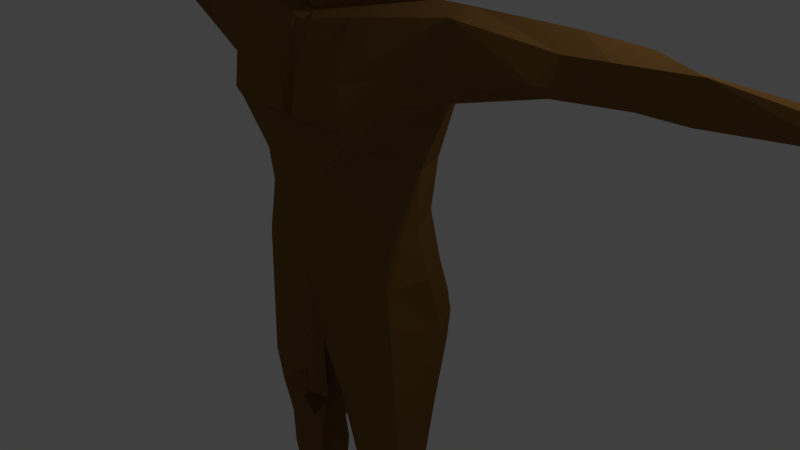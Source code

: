 # Source: Human.blend  (saved by Blender 2.78.0; exported with 4.5.12 LTS)
import bpy
from mathutils import Matrix  # noqa: F401  (used for matrix-valued properties, if any)

bpy.ops.wm.read_factory_settings(use_empty=True)
scene = bpy.context.scene
scene.name = 'Scene'

# ---- collections
col_collection_1 = bpy.data.collections.new('Collection 1'); scene.collection.children.link(col_collection_1)

# ---- materials (node trees are filled in below, after node groups)
mat_skin = bpy.data.materials.new('Skin')
mat_skin.alpha_threshold = 0.0
mat_skin.use_transparent_shadow = False
mat_skin.diffuse_color = (0.2212, 0.1097, 0.0311, 1.0)
mat_skin.roughness = 0.5
mat_skin.specular_intensity = 0.0
mat_skin.line_color = (0.0, 0.0, 0.0, 1.0)
mat_lips = bpy.data.materials.new('Lips')
mat_lips.alpha_threshold = 0.0
mat_lips.use_transparent_shadow = False
mat_lips.diffuse_color = (0.1329, 0.05909, 0.02231, 1.0)
mat_lips.roughness = 0.5
mat_lips.specular_intensity = 0.0
mat_eyes = bpy.data.materials.new('Eyes')
mat_eyes.alpha_threshold = 0.0
mat_eyes.use_transparent_shadow = False
mat_eyes.diffuse_color = (0.03555, 0.01292, 0.0, 1.0)
mat_eyes.roughness = 0.5
mat_eyes.specular_intensity = 1.0
mat_white = bpy.data.materials.new('White')
mat_white.alpha_threshold = 0.0
mat_white.use_transparent_shadow = False
mat_white.roughness = 0.5
mat_black = bpy.data.materials.new('Black')
mat_black.alpha_threshold = 0.0
mat_black.use_transparent_shadow = False
mat_black.diffuse_color = (0.0, 0.0, 0.0, 1.0)
mat_black.roughness = 0.5
mat_hair = bpy.data.materials.new('Hair')
mat_hair.alpha_threshold = 0.0
mat_hair.use_transparent_shadow = False
mat_hair.diffuse_color = (0.03035, 0.009214, 0.0, 1.0)
mat_hair.roughness = 0.5
mat_hair.specular_intensity = 0.0

# ---- material node trees

# ---- world
world_world = bpy.data.worlds.new('World'); scene.world = world_world
world_world.color = (0.05088, 0.05088, 0.05088)
world_world.use_sun_shadow = False
world_world.sun_shadow_jitter_overblur = 0.0
world_world.cycles.sampling_method = 'MANUAL'

# ---- cameras
cam_camera = bpy.data.cameras.new('Camera')
cam_camera.clip_end = 100.0
cam_camera.lens = 35.0
cam_camera.sensor_width = 32.0
cam_camera.sensor_height = 18.0
cam_camera.ortho_scale = 7.314
cam_camera.dof.focus_distance = 0.0
cam_camera.dof.aperture_fstop = 128.0

# ---- lights
light_lamp = bpy.data.lights.new('Lamp', 'POINT')
light_lamp.transmission_factor = 0.0
light_lamp.cutoff_distance = 30.0
light_lamp.energy = 100.0
light_lamp.shadow_buffer_clip_start = 1.001
light_lamp.shadow_soft_size = 0.1
light_lamp.shadow_maximum_resolution = 0.006
light_lamp.use_absolute_resolution = True

# ---- meshes
me_cube = bpy.data.meshes.new('Cube')
me_cube.from_pydata([(0.7542, 0.01758, 4.616), (0.2859, -0.933, 3.994), (0.7338, 0.4024, 5.182), (0.648, -0.5673, 5.383), (0.603, -0.07924, 4.176), (0.0, 0.7221, 4.511), (0.7569, 0.3109, 4.754), (0.0, -0.9946, 3.98), (0.476, -0.6543, 4.659), (0.7779, 0.0003369, 5.311), (0.0, 0.8845, 4.926), (0.0, -0.8592, 5.495), (0.0, 0.8308, 4.747), (0.0, -0.9513, 4.548), (0.8466, -0.09522, 4.63), (0.0, -0.3638, 5.83), (0.383, 0.7392, 4.98), (0.4697, 0.6778, 4.763), (0.0, 0.3801, 5.712), (0.0, -0.9309, 5.087), (0.6798, -0.5772, 4.954), (0.4852, -0.7486, 5.205), (0.2435, -0.8228, 4.55), (0.1663, -0.913, 4.655), (0.2195, -0.8779, 4.634), (0.0, -0.975, 5.001), (0.0, -1.127, 4.544), (0.2213, -0.9228, 4.558), (0.1924, -0.9507, 4.63), (0.1206, -1.063, 4.652), (0.1139, -1.064, 4.549), (0.0, 0.2461, 4.057), (0.0, -0.7214, 4.053), (0.06659, -0.9011, 4.992), (0.2171, -0.8964, 5.089), (0.4563, -0.7663, 5.081), (0.557, -0.6712, 4.956), (0.4773, -0.7379, 4.843), (0.1986, -0.8955, 4.778), (0.1351, -0.8038, 4.882), (0.2315, -0.7607, 5.048), (0.3804, -0.693, 5.07), (0.454, -0.7161, 5.066), (0.2372, -0.7606, 4.889), (0.4196, -0.5252, 3.997), (0.2942, -0.6732, 4.974), (0.03706, -0.988, 4.426), (0.3756, -0.7221, 4.889), (0.2956, -0.8534, 5.105), (0.4458, -0.7729, 5.474), (0.0, 0.7044, 5.453), (0.4851, -0.09563, 5.717), (0.3404, 0.5268, 5.532), (0.0, -0.693, 5.748), (0.4912, 0.2596, 5.633), (0.3891, -0.5692, 5.679), (0.0, -0.9575, 4.154), (0.4751, -0.663, 4.369), (0.2412, -0.911, 4.224), (0.2509, -0.8471, 4.387), (0.5416, -0.4497, 4.085), (0.0, -0.9308, 3.964), (0.1642, -0.8946, 3.975), (0.0, -0.9854, 4.404), (0.0, -0.9459, 4.37), (0.0, -1.005, 4.32), (0.0, -1.005, 4.063), (0.1301, -0.9406, 4.419), (0.1589, -0.9596, 4.337), (0.2771, -0.9342, 4.083), (0.4778, 0.3776, 4.312), (0.0, 0.4349, 4.203), (0.0, 0.1279, 5.836), (0.1466, -0.9412, 5.172), (0.3697, -0.6172, 4.025), (0.4403, -0.06808, 4.048), (0.0954, -0.9098, 4.367), (0.3027, 0.1681, 3.483), (0.2727, -0.6496, 3.432), (0.0, -0.724, 3.248), (0.5505, -0.3186, 3.603), (0.0, 0.3257, 3.31), (0.2881, -0.9381, 5.202), (0.2747, -0.9249, 5.316), (0.264, -0.8525, 5.187), (0.2506, -0.8393, 5.3), (0.6184, -0.6467, 5.126), (0.6236, -0.6422, 5.214), (0.5918, -0.6052, 5.123), (0.5969, -0.6007, 5.212), (0.05953, -0.8397, 5.117), (0.09033, -0.95, 5.137), (0.1082, -0.9331, 5.283), (0.07741, -0.8228, 5.263), (0.7754, -0.09445, 4.593), (0.7709, 0.07537, 4.66), (0.7869, 0.1344, 4.747), (0.7469, -0.1345, 4.718), (0.7976, 0.01356, 5.095), (0.7304, -0.0813, 4.983), (0.7739, 0.1243, 5.031), (0.8445, -0.04174, 4.541), (0.8091, -0.0214, 4.74), (0.7857, -0.2027, 4.561), (0.8784, 0.04613, 4.611), (0.8902, 0.1133, 4.736), (0.7839, -0.1958, 4.708), (0.8525, 0.02251, 5.117), (0.7866, -0.1367, 5.028), (0.8885, 0.1957, 5.041), (0.8597, 0.01801, 5.058), (0.8139, -0.1515, 4.697), (0.8878, 0.0537, 4.734), (0.9011, 0.1342, 4.973), (0.8131, -0.09196, 5.003), (0.3331, -0.8657, 4.083), (0.4032, -0.7114, 4.047), (0.0, -0.8625, 3.149), (0.6113, 0.4839, 2.501), (0.0, 0.3753, 2.31), (1.747, -0.4885, 3.408), (1.445, 0.1424, 2.72), (1.484, -0.2175, 2.472), (1.292, -0.2007, 0.2442), (1.244, -0.6759, -1.733), (0.0, -1.008, 0.1282), (1.117, -0.7112, 0.1951), (1.019, 0.253, 0.2406), (0.0, 0.3947, 0.04273), (1.317, -0.1573, 3.467), (1.409, 0.1326, 3.23), (1.409, -0.8138, 2.517), (0.0, -1.058, 2.095), (1.008, -1.052, 2.115), (0.6192, -0.9047, 0.1585), (0.4858, -1.092, 1.627), (0.6292, -0.927, 1.001), (0.6631, -0.9387, 0.6039), (0.0, -1.078, 0.6106), (0.0, -1.072, 1.022), (0.0, -1.089, 1.646), (1.17, -0.2623, 1.586), (0.9891, 0.2196, 1.573), (1.054, -0.6346, 1.938), (1.164, -0.2774, 0.8498), (0.927, 0.1756, 0.9049), (1.036, -0.6628, 0.9104), (0.6124, -0.7382, 3.261), (0.1363, -0.8753, 3.185), (0.0768, -1.153, 2.169), (1.447, -0.7609, 2.792), (0.142, -1.121, 2.642), (0.7494, -1.086, 2.658), (0.0, -1.033, 2.633), (1.009, -1.132, 2.247), (0.0, 0.2613, 1.065), (0.0, 0.2631, 1.571), (0.4123, 0.384, 3.342), (1.837, -0.5077, 3.412), (2.549, 0.12, 2.97), (3.0, -0.06959, 2.839), (1.834, -0.1774, 3.479), (2.027, 0.05496, 3.328), (2.964, -0.4502, 2.888), (2.408, -0.7181, 3.096), (3.139, -0.5548, 3.343), (3.112, 0.09285, 3.046), (3.123, -0.2298, 3.493), (3.074, 0.1066, 3.354), (3.012, -0.747, 3.082), (3.636, -0.5495, 3.377), (3.857, -0.002972, 3.109), (3.886, -0.1345, 2.963), (3.841, -0.2414, 3.464), (3.823, -0.02144, 3.304), (3.845, -0.4602, 2.986), (3.64, -0.5841, 3.108), (4.45, -0.5057, 3.422), (4.127, -0.04414, 3.112), (4.123, -0.0563, 3.303), (4.367, -0.4788, 2.997), (4.454, -0.5695, 3.17), (5.579, -0.6593, 3.12), (5.562, -0.3829, 3.332), (5.548, -0.1016, 3.144), (1.778, -0.1851, 3.482), (1.681, 0.09835, 3.313), (5.58, -0.4755, 3.054), (5.917, -0.7503, 3.096), (5.915, -0.7271, 3.302), (5.833, -0.34, 3.147), (6.135, -0.04602, 3.161), (6.813, -0.6871, 3.058), (6.857, -0.6798, 3.141), (6.889, -0.5154, 3.039), (6.696, -0.0822, 3.067), (5.754, -0.8894, 3.137), (6.873, -0.3292, 3.134), (6.22, -0.07218, 3.319), (6.718, -0.06905, 3.161), (6.751, -0.181, 3.163), (6.865, -0.2233, 3.131), (5.564, -0.6031, 3.328), (6.229, -0.1845, 3.408), (5.772, -0.8993, 3.253), (5.851, -0.7782, 3.118), (5.886, -0.768, 3.251), (6.941, -0.3775, 3.135), (6.218, -0.3441, 3.405), (6.949, -0.5011, 3.137), (6.873, -0.5571, 3.138), (5.574, -0.1064, 3.323), (6.206, -0.5243, 3.402), (6.825, -0.2388, 3.032), (6.719, -0.1937, 3.066), (6.824, -0.3392, 3.031), (6.887, -0.3889, 3.039), (6.59, -0.5353, 3.26), (6.159, -0.5144, 3.203), (6.813, -0.5547, 3.054), (6.146, -0.36, 3.213), (6.132, -0.1939, 3.225), (5.752, -0.2657, 3.387), (5.76, -0.5214, 3.367), (6.193, -0.6627, 3.289), (6.179, -0.6935, 3.118), (5.863, -0.04643, 3.176), (6.375, -0.04926, 3.111), (6.539, -0.06463, 3.261), (6.56, -0.1712, 3.266), (6.392, -0.1732, 3.108), (6.584, -0.2, 3.262), (6.582, -0.3287, 3.261), (6.426, -0.3412, 3.143), (6.419, -0.2114, 3.149), (6.459, -0.5, 3.148), (6.608, -0.3634, 3.256), (6.606, -0.4987, 3.255), (6.452, -0.3754, 3.153), (6.582, -0.6642, 3.252), (6.444, -0.5285, 3.14), (6.448, -0.6784, 3.147), (5.876, -0.08584, 3.301), (5.435, -0.4828, 3.304), (5.455, -0.2375, 3.288), (5.43, -0.481, 3.108), (5.415, -0.2572, 3.114), (6.087, -1.013, 3.138), (6.149, -0.9311, 3.138), (6.184, -0.939, 3.202), (6.105, -1.016, 3.216), (5.432, -0.5715, 3.188), (0.6557, -0.9536, -0.4732), (1.289, 0.02394, -0.5475), (0.1867, 0.07773, -1.552), (0.0, -0.8972, -1.264), (1.027, 0.3894, -0.2121), (0.0, 0.4406, -0.2497), (0.7494, -0.9343, -1.869), (1.285, -0.06557, -1.578), (0.0, 0.3861, -0.8098), (1.037, 0.3923, -0.9784), (0.2999, 0.43, -1.031), (0.1578, -0.6356, -1.866), (1.162, -0.5282, -2.739), (0.7775, -0.7437, -2.769), (1.139, -0.118, -2.791), (0.4493, -0.1153, -2.803), (0.3869, -0.5933, -2.766), (1.213, -0.4828, -3.041), (0.7908, -0.7688, -3.072), (1.197, -0.1023, -3.085), (0.3944, -0.1071, -3.149), (0.4007, -0.5954, -3.05), (1.138, -0.4333, -3.878), (0.7832, -0.6338, -4.035), (1.163, -0.1233, -3.636), (0.4431, -0.1309, -3.706), (0.5051, -0.5014, -3.895), (0.9862, -0.409, -4.714), (0.7654, -0.5464, -4.731), (1.063, -0.05607, -4.693), (0.6576, -0.1206, -4.713), (0.6369, -0.415, -4.742), (1.167, -0.6093, -5.119), (0.791, -0.7312, -5.213), (1.082, 0.02254, -5.109), (0.5994, -0.09437, -5.113), (0.5717, -0.5993, -5.136), (1.212, -1.401, -4.977), (0.7587, -1.566, -4.996), (0.5535, -1.508, -4.994), (1.249, -1.409, -5.13), (0.7736, -1.574, -5.149), (0.5901, -1.515, -5.147), (0.2415, 0.4763, -0.1757), (0.8501, 0.1119, -5.123), (0.7995, -0.01085, -2.874), (0.8062, 0.05843, -3.137), (0.8158, 0.03997, -3.55), (0.8412, 0.02124, -4.725), (0.7781, 0.1938, -1.599), (0.6976, 0.4662, -1.103), (0.6323, 0.4945, -0.06437), (0.5939, 0.3832, 0.2528), (0.1421, -0.8941, -0.8303), (0.0, -1.019, -0.7494), (0.0, -1.007, -2.031), (0.1899, -0.8884, -1.774), (0.0, -1.149, -1.661), (0.1612, 0.4547, 2.36), (0.1728, 0.3079, 1.572), (0.09842, 0.3935, 0.1927), (0.1693, 0.3263, 1.036), (0.0, 0.4122, -0.542), (0.2192, 0.507, -0.5362), (0.6615, 0.5408, -0.5298), (1.067, 0.4163, -0.5301), (0.0, -0.8296, -1.741), (0.1671, -0.9014, -1.726), (0.0, -1.087, -1.594)], [(58, 68), (14, 101), (14, 104), (104, 112)], [(97, 94, 103, 106), (2, 6, 17, 16), (6, 95, 0, 70, 17), (1, 115, 69), (8, 36, 37, 38, 33, 23, 24, 22), (4, 94, 97, 8, 57, 60), (95, 96, 105, 104), (6, 2, 9, 98, 100, 96), (9, 51, 55, 3), (2, 16, 52, 54), (4, 70, 0), (4, 60, 44, 75), (16, 17, 12, 10), (16, 10, 50, 52), (18, 72, 54), (19, 73, 21, 49, 11), (22, 24, 28, 27), (27, 28, 29, 30), (26, 13, 22, 27, 30), (25, 29, 23, 33, 19), (23, 29, 28), (28, 24, 23), (81, 77, 157), (26, 30, 29, 25), (33, 34, 73, 19), (20, 36, 8), (36, 42, 37), (37, 42, 47, 43, 39, 38), (38, 39, 33), (33, 39, 40, 34), (34, 40, 48), (35, 41, 42, 36), (42, 41, 47), (43, 45, 40), (21, 35, 36, 20), (48, 41, 35), (41, 48, 40), (49, 21, 20, 3), (54, 52, 18), (52, 50, 18), (54, 51, 9, 2), (53, 55, 15), (15, 55, 51), (3, 55, 49), (49, 55, 53, 11), (58, 57, 59), (58, 56, 66, 69), (59, 13, 46, 67), (60, 57, 115, 116), (61, 62, 1, 7), (1, 62, 74, 60, 116), (59, 57, 22, 13), (59, 67, 76), (64, 65, 68, 76), (59, 68, 65, 56, 58), (45, 41, 40), (22, 57, 8), (69, 66, 7, 1), (17, 70, 5, 12), (70, 71, 5), (71, 4, 75, 31), (44, 78, 80), (54, 72, 51), (51, 72, 15), (45, 43, 47), (70, 4, 71), (40, 39, 43), (44, 32, 79, 78), (47, 41, 45), (73, 34, 48, 35, 21), (46, 13, 63), (32, 44, 74, 62, 61), (74, 44, 60), (75, 44, 80, 77), (76, 67, 46, 63, 64), (76, 68, 59), (80, 78, 129), (77, 80, 129), (31, 75, 77, 81), (83, 85, 93, 92), (84, 85, 89, 88), (88, 89, 87, 86), (86, 87, 83, 82), (84, 88, 86, 82), (89, 85, 83, 87), (91, 92, 93, 90), (84, 82, 91, 90), (85, 84, 90, 93), (82, 83, 92, 91), (94, 4, 0), (96, 95, 6), (97, 99, 98, 9, 3, 20, 8), (99, 97, 106, 108), (100, 98, 107, 109), (102, 110, 114, 111), (101, 104, 105, 112, 14, 103), (105, 109, 107, 110, 113, 112), (106, 103, 14, 111), (96, 100, 109, 105), (98, 99, 108, 107), (94, 0, 101, 103), (0, 95, 104, 101), (112, 113, 110, 102), (111, 14, 102), (111, 114, 110, 107, 108, 106), (14, 112, 102), (69, 115, 57, 58), (116, 115, 1), (81, 157, 118, 310, 119), (78, 79, 148, 147, 120, 129), (120, 147, 152, 150), (119, 310, 311, 156), (126, 134, 252), (134, 125, 306, 305, 252), (122, 131, 143, 141), (121, 122, 141, 142), (134, 137, 138, 125), (131, 133, 135, 143), (143, 135, 136, 146), (141, 143, 146, 144), (142, 141, 144, 145), (146, 136, 137, 126), (144, 146, 126, 123), (145, 144, 123, 127), (139, 136, 135, 140), (140, 135, 133, 132), (138, 137, 136, 139), (126, 137, 134), (133, 154, 149, 132), (148, 79, 117), (132, 149, 151, 153), (153, 151, 148, 117), (151, 152, 147, 148), (150, 152, 154, 131), (131, 154, 133), (149, 154, 152, 151), (128, 155, 313, 312), (156, 311, 313, 155), (118, 157, 130, 121), (157, 77, 129, 130), (142, 118, 121), (129, 120, 185), (162, 161, 167, 168), (130, 129, 185, 186), (121, 186, 162, 159), (122, 121, 159, 160), (131, 122, 160, 163), (169, 163, 175, 176), (160, 159, 166), (159, 162, 168, 166), (158, 164, 169, 165), (164, 163, 169), (161, 158, 165, 167), (175, 172, 178, 180), (168, 167, 173, 174), (172, 160, 166, 171), (163, 160, 172, 175), (166, 168, 174, 171), (165, 169, 176, 170), (179, 177, 243, 244), (170, 176, 181, 177), (176, 175, 180, 181), (173, 170, 177, 179), (189, 223, 202, 204, 206), (183, 211, 244), (187, 245, 246, 184), (178, 179, 244, 246), (186, 121, 130), (186, 185, 161, 162), (150, 131, 163, 164), (185, 120, 158, 161), (120, 150, 164, 158), (181, 180, 245, 251), (172, 171, 178), (174, 173, 179), (171, 174, 179, 178), (167, 165, 170, 173), (227, 228, 199, 195), (202, 182, 196, 204), (182, 187, 188), (184, 211, 242, 226), (188, 190, 218), (190, 226, 191, 221, 220, 218), (189, 188, 225, 224), (188, 187, 190), (184, 226, 190, 187), (198, 222, 223, 189, 212, 208, 203), (228, 198, 203, 229), (206, 204, 250, 249), (229, 203, 221, 230), (202, 223, 183), (231, 203, 208, 232), (182, 188, 205, 196), (188, 189, 206, 205), (223, 222, 183), (236, 208, 212, 237), (232, 208, 220, 233), (239, 217, 212, 224), (210, 217, 239, 193), (222, 211, 183), (231, 201, 213, 234), (240, 219, 192, 241), (235, 238, 216, 194), (217, 210, 219, 240), (235, 237, 212, 218), (233, 220, 221, 234), (236, 207, 216, 238), (230, 221, 191, 227), (225, 188, 218), (224, 212, 189), (239, 241, 192, 193), (214, 230, 227, 195), (200, 229, 230, 214), (199, 228, 229, 200), (191, 198, 228, 227), (215, 233, 234, 213), (203, 231, 234, 221), (197, 232, 233, 215), (201, 231, 232, 197), (208, 236, 238, 220), (194, 209, 237, 235), (218, 220, 238, 235), (207, 236, 237, 209), (224, 225, 241, 239), (218, 240, 241, 225), (240, 218, 212, 217), (193, 192, 219, 210), (200, 214, 195, 199), (197, 215, 213, 201), (209, 194, 216, 207), (198, 242, 211, 222), (226, 242, 198, 191), (177, 181, 251, 243), (180, 178, 246, 245), (202, 183, 243), (250, 247, 248, 249), (205, 206, 249, 248), (204, 196, 247, 250), (196, 205, 248, 247), (182, 251, 245, 187), (244, 243, 183), (202, 243, 251, 182), (184, 246, 244, 211), (253, 126, 124, 259), (252, 305, 255, 263, 258), (123, 126, 253), (128, 295, 257), (127, 253, 256), (126, 252, 258, 124), (256, 253, 317), (262, 260, 314, 315), (254, 262, 302, 301), (259, 124, 264, 266), (264, 265, 270, 269), (254, 301, 297, 267), (263, 254, 267, 268), (124, 258, 265, 264), (258, 263, 268, 265), (272, 298, 299, 277), (265, 268, 273, 270), (267, 297, 298, 272), (268, 267, 272, 273), (266, 264, 269, 271), (276, 274, 279, 281), (273, 272, 277, 278), (271, 269, 274, 276), (269, 270, 275, 274), (270, 273, 278, 275), (288, 285, 293, 294), (274, 275, 280, 279), (275, 278, 283, 280), (277, 299, 300, 282), (278, 277, 282, 283), (253, 127, 123), (288, 287, 296, 286, 284, 285), (282, 300, 296, 287), (283, 282, 287, 288), (281, 279, 284, 286), (280, 283, 291, 290), (290, 291, 294, 293), (289, 290, 293, 292), (279, 280, 290, 289), (285, 284, 292, 293), (284, 279, 289, 292), (283, 288, 294, 291), (295, 303, 316, 315), (295, 128, 312, 304, 303), (255, 260, 254, 263), (260, 262, 254), (299, 298, 271, 276), (296, 300, 281, 286), (297, 301, 259, 266), (298, 297, 266, 271), (300, 299, 276, 281), (301, 302, 261, 259), (261, 253, 259), (303, 304, 127, 256), (302, 316, 317, 261), (308, 309, 307), (305, 306, 320, 319), (255, 305, 319, 318), (313, 311, 142, 145), (311, 310, 118, 142), (312, 313, 145, 127, 304), (317, 253, 261), (317, 316, 303, 256), (315, 314, 257, 295), (315, 316, 302, 262), (318, 319, 308, 307), (319, 320, 309, 308)])
me_cube.polygons.foreach_set('material_index', [0, 0, 0, 0, 0, 0, 0, 0, 0, 0, 0, 0, 0, 0, 0, 0, 0, 0, 0, 0, 0, 0, 0, 0, 0, 0, 0, 0, 0, 0, 0, 0, 3, 2, 0, 0, 0, 0, 0, 0, 0, 0, 0, 0, 0, 0, 0, 0, 0, 0, 0, 0, 1, 1, 0, 2, 0, 0, 0, 0, 0, 0, 0, 0, 2, 0, 3, 0, 2, 0, 0, 0, 0, 0, 1, 1, 0, 0, 0, 5, 5, 5, 5, 5, 5, 5, 5, 5, 5, 0, 0, 0, 0, 0, 0, 0, 0, 0, 0, 0, 0, 0, 0, 0, 0, 0, 0, 0, 0, 0, 0, 0, 0, 0, 0, 0, 0, 0, 0, 0, 0, 0, 0, 0, 0, 0, 0, 0, 0, 0, 0, 0, 0, 0, 0, 0, 0, 0, 0, 0, 0, 0, 0, 0, 0, 0, 0, 0, 0, 0, 0, 0, 0, 0, 0, 0, 0, 0, 0, 0, 0, 0, 0, 0, 0, 0, 0, 0, 0, 0, 0, 0, 0, 0, 0, 0, 0, 0, 0, 0, 0, 0, 0, 0, 0, 0, 0, 0, 0, 0, 0, 0, 0, 0, 0, 0, 0, 0, 0, 0, 0, 0, 0, 0, 0, 0, 0, 0, 0, 0, 0, 0, 0, 0, 0, 0, 0, 0, 0, 0, 0, 0, 0, 0, 0, 0, 0, 0, 0, 0, 0, 0, 0, 0, 0, 0, 0, 0, 0, 0, 0, 0, 0, 0, 0, 0, 0, 0, 0, 0, 0, 0, 0, 0, 0, 0, 0, 0, 0, 0, 0, 0, 0, 0, 0, 0, 0, 0, 0, 0, 0, 0, 0, 0, 0, 0, 0, 0, 0, 0, 0, 0, 0, 0, 0, 0, 0, 0, 0, 0, 0, 0, 0, 0, 0, 0, 0, 0, 1, 0, 0, 0, 0, 0, 0, 0, 0, 0, 1, 1])
_ca = me_cube.color_attributes.new('Col', 'BYTE_COLOR', 'CORNER')
_ca.data.foreach_set('color', [1.0, 1.0, 1.0, 1.0, 1.0, 1.0, 1.0, 1.0, 1.0, 1.0, 1.0, 1.0, 1.0, 1.0, 1.0, 1.0, 1.0, 1.0, 1.0, 1.0, 1.0, 1.0, 1.0, 1.0, 1.0, 1.0, 1.0, 1.0, 1.0, 1.0, 1.0, 1.0, 1.0, 1.0, 1.0, 1.0, 1.0, 1.0, 1.0, 1.0, 1.0, 1.0, 1.0, 1.0, 1.0, 1.0, 1.0, 1.0, 1.0, 1.0, 1.0, 1.0, 1.0, 1.0, 1.0, 1.0, 1.0, 1.0, 1.0, 1.0, 1.0, 1.0, 1.0, 1.0, 1.0, 1.0, 1.0, 1.0, 1.0, 1.0, 1.0, 1.0, 1.0, 1.0, 1.0, 1.0, 1.0, 1.0, 1.0, 1.0, 1.0, 1.0, 1.0, 1.0, 1.0, 1.0, 1.0, 1.0, 1.0, 1.0, 1.0, 1.0, 1.0, 1.0, 1.0, 1.0, 1.0, 1.0, 1.0, 1.0, 1.0, 1.0, 1.0, 1.0, 1.0, 1.0, 1.0, 1.0, 1.0, 1.0, 1.0, 1.0, 1.0, 1.0, 1.0, 1.0, 1.0, 1.0, 1.0, 1.0, 1.0, 1.0, 1.0, 1.0, 1.0, 1.0, 1.0, 1.0, 1.0, 1.0, 1.0, 1.0, 1.0, 1.0, 1.0, 1.0, 1.0, 1.0, 1.0, 1.0, 1.0, 1.0, 1.0, 1.0, 1.0, 1.0, 1.0, 1.0, 1.0, 1.0, 1.0, 1.0, 1.0, 1.0, 1.0, 1.0, 1.0, 1.0, 1.0, 1.0, 1.0, 1.0, 1.0, 1.0, 1.0, 1.0, 1.0, 1.0, 1.0, 1.0, 1.0, 1.0, 1.0, 1.0, 1.0, 1.0, 1.0, 1.0, 1.0, 1.0, 1.0, 1.0, 1.0, 1.0, 1.0, 1.0, 1.0, 1.0, 1.0, 1.0, 1.0, 1.0, 1.0, 1.0, 1.0, 1.0, 1.0, 1.0, 1.0, 1.0, 1.0, 1.0, 1.0, 1.0, 1.0, 1.0, 1.0, 1.0, 1.0, 1.0, 1.0, 1.0, 1.0, 1.0, 1.0, 1.0, 1.0, 1.0, 1.0, 1.0, 1.0, 1.0, 1.0, 1.0, 1.0, 1.0, 1.0, 1.0, 1.0, 1.0, 1.0, 1.0, 1.0, 1.0, 1.0, 1.0, 1.0, 1.0, 1.0, 1.0, 1.0, 1.0, 1.0, 1.0, 1.0, 1.0, 1.0, 1.0, 1.0, 1.0, 1.0, 1.0, 1.0, 1.0, 1.0, 1.0, 1.0, 1.0, 1.0, 1.0, 1.0, 1.0, 1.0, 1.0, 1.0, 1.0, 1.0, 1.0, 1.0, 1.0, 1.0, 1.0, 1.0, 1.0, 1.0, 1.0, 1.0, 1.0, 1.0, 1.0, 1.0, 1.0, 1.0, 1.0, 1.0, 1.0, 1.0, 1.0, 1.0, 1.0, 1.0, 1.0, 1.0, 1.0, 1.0, 1.0, 1.0, 1.0, 1.0, 1.0, 1.0, 1.0, 1.0, 1.0, 1.0, 1.0, 1.0, 1.0, 1.0, 1.0, 1.0, 1.0, 1.0, 1.0, 1.0, 1.0, 1.0, 1.0, 1.0, 1.0, 1.0, 1.0, 1.0, 1.0, 1.0, 1.0, 1.0, 1.0, 1.0, 1.0, 1.0, 1.0, 1.0, 1.0, 1.0, 1.0, 1.0, 1.0, 1.0, 1.0, 1.0, 1.0, 1.0, 1.0, 1.0, 1.0, 1.0, 1.0, 1.0, 1.0, 1.0, 1.0, 1.0, 1.0, 1.0, 1.0, 1.0, 1.0, 1.0, 1.0, 1.0, 1.0, 1.0, 1.0, 1.0, 1.0, 1.0, 1.0, 1.0, 1.0, 1.0, 1.0, 1.0, 1.0, 1.0, 1.0, 1.0, 1.0, 1.0, 1.0, 1.0, 1.0, 1.0, 1.0, 1.0, 1.0, 1.0, 1.0, 1.0, 1.0, 1.0, 1.0, 1.0, 1.0, 1.0, 1.0, 1.0, 1.0, 1.0, 1.0, 1.0, 1.0, 1.0, 1.0, 1.0, 1.0, 1.0, 1.0, 1.0, 1.0, 1.0, 1.0, 1.0, 1.0, 1.0, 1.0, 1.0, 1.0, 1.0, 1.0, 1.0, 1.0, 1.0, 1.0, 1.0, 1.0, 1.0, 1.0, 1.0, 1.0, 1.0, 1.0, 1.0, 1.0, 1.0, 1.0, 1.0, 1.0, 1.0, 1.0, 1.0, 1.0, 1.0, 1.0, 1.0, 1.0, 1.0, 1.0, 1.0, 1.0, 1.0, 1.0, 1.0, 1.0, 1.0, 1.0, 1.0, 1.0, 1.0, 1.0, 1.0, 1.0, 1.0, 1.0, 1.0, 1.0, 1.0, 1.0, 1.0, 1.0, 1.0, 1.0, 1.0, 1.0, 1.0, 1.0, 1.0, 1.0, 1.0, 1.0, 1.0, 1.0, 1.0, 1.0, 1.0, 1.0, 1.0, 1.0, 1.0, 1.0, 1.0, 1.0, 1.0, 1.0, 1.0, 1.0, 1.0, 1.0, 1.0, 1.0, 1.0, 1.0, 1.0, 1.0, 1.0, 1.0, 1.0, 1.0, 1.0, 1.0, 1.0, 1.0, 1.0, 1.0, 1.0, 1.0, 1.0, 1.0, 1.0, 1.0, 1.0, 1.0, 1.0, 1.0, 1.0, 1.0, 1.0, 1.0, 1.0, 1.0, 1.0, 1.0, 1.0, 1.0, 1.0, 1.0, 1.0, 1.0, 1.0, 1.0, 1.0, 1.0, 1.0, 1.0, 1.0, 1.0, 1.0, 1.0, 1.0, 1.0, 1.0, 1.0, 1.0, 1.0, 1.0, 1.0, 1.0, 1.0, 1.0, 1.0, 1.0, 1.0, 1.0, 1.0, 1.0, 1.0, 1.0, 1.0, 1.0, 1.0, 1.0, 1.0, 1.0, 1.0, 1.0, 1.0, 1.0, 1.0, 1.0, 1.0, 1.0, 1.0, 1.0, 1.0, 1.0, 1.0, 1.0, 1.0, 1.0, 1.0, 1.0, 1.0, 1.0, 1.0, 1.0, 1.0, 1.0, 1.0, 1.0, 1.0, 1.0, 1.0, 1.0, 1.0, 1.0, 1.0, 1.0, 1.0, 1.0, 1.0, 1.0, 1.0, 1.0, 1.0, 1.0, 1.0, 1.0, 1.0, 1.0, 1.0, 1.0, 1.0, 1.0, 1.0, 1.0, 1.0, 1.0, 1.0, 1.0, 1.0, 1.0, 1.0, 1.0, 1.0, 1.0, 1.0, 1.0, 1.0, 1.0, 1.0, 1.0, 1.0, 1.0, 1.0, 1.0, 1.0, 1.0, 1.0, 1.0, 1.0, 1.0, 1.0, 1.0, 1.0, 1.0, 1.0, 1.0, 1.0, 1.0, 1.0, 1.0, 1.0, 1.0, 1.0, 1.0, 1.0, 1.0, 1.0, 1.0, 1.0, 1.0, 1.0, 1.0, 1.0, 1.0, 1.0, 1.0, 1.0, 1.0, 1.0, 1.0, 1.0, 1.0, 1.0, 1.0, 1.0, 1.0, 1.0, 1.0, 1.0, 1.0, 1.0, 1.0, 1.0, 1.0, 1.0, 1.0, 1.0, 1.0, 1.0, 1.0, 1.0, 1.0, 1.0, 1.0, 1.0, 1.0, 1.0, 1.0, 1.0, 1.0, 1.0, 1.0, 1.0, 1.0, 1.0, 1.0, 1.0, 1.0, 1.0, 1.0, 1.0, 1.0, 1.0, 1.0, 1.0, 1.0, 1.0, 1.0, 1.0, 1.0, 1.0, 1.0, 1.0, 1.0, 1.0, 1.0, 1.0, 1.0, 1.0, 1.0, 1.0, 1.0, 1.0, 1.0, 1.0, 1.0, 1.0, 1.0, 1.0, 1.0, 1.0, 1.0, 1.0, 1.0, 1.0, 1.0, 1.0, 1.0, 1.0, 1.0, 1.0, 1.0, 1.0, 1.0, 1.0, 1.0, 1.0, 1.0, 1.0, 1.0, 1.0, 1.0, 1.0, 1.0, 1.0, 1.0, 1.0, 1.0, 1.0, 1.0, 1.0, 1.0, 1.0, 1.0, 1.0, 1.0, 1.0, 1.0, 1.0, 1.0, 1.0, 1.0, 1.0, 1.0, 1.0, 1.0, 1.0, 1.0, 1.0, 1.0, 1.0, 1.0, 1.0, 1.0, 1.0, 1.0, 1.0, 1.0, 1.0, 1.0, 1.0, 1.0, 1.0, 1.0, 1.0, 1.0, 1.0, 1.0, 1.0, 1.0, 1.0, 1.0, 1.0, 1.0, 1.0, 1.0, 1.0, 1.0, 1.0, 1.0, 1.0, 1.0, 1.0, 1.0, 1.0, 1.0, 1.0, 1.0, 1.0, 1.0, 1.0, 1.0, 1.0, 1.0, 1.0, 1.0, 1.0, 1.0, 1.0, 1.0, 1.0, 1.0, 1.0, 1.0, 1.0, 1.0, 1.0, 1.0, 1.0, 1.0, 1.0, 1.0, 1.0, 1.0, 1.0, 1.0, 1.0, 1.0, 1.0, 1.0, 1.0, 1.0, 1.0, 1.0, 1.0, 1.0, 1.0, 1.0, 1.0, 1.0, 1.0, 1.0, 1.0, 1.0, 1.0, 1.0, 1.0, 1.0, 1.0, 1.0, 1.0, 1.0, 1.0, 1.0, 1.0, 1.0, 1.0, 1.0, 1.0, 1.0, 1.0, 1.0, 1.0, 1.0, 1.0, 1.0, 1.0, 1.0, 1.0, 1.0, 1.0, 1.0, 1.0, 1.0, 1.0, 1.0, 1.0, 1.0, 1.0, 1.0, 1.0, 1.0, 1.0, 1.0, 1.0, 1.0, 1.0, 1.0, 1.0, 1.0, 1.0, 1.0, 1.0, 1.0, 1.0, 1.0, 1.0, 1.0, 1.0, 1.0, 1.0, 1.0, 1.0, 1.0, 1.0, 1.0, 1.0, 1.0, 1.0, 1.0, 1.0, 1.0, 1.0, 1.0, 1.0, 1.0, 1.0, 1.0, 1.0, 1.0, 1.0, 1.0, 1.0, 1.0, 1.0, 1.0, 1.0, 1.0, 1.0, 1.0, 1.0, 1.0, 1.0, 1.0, 1.0, 1.0, 1.0, 1.0, 1.0, 1.0, 1.0, 1.0, 1.0, 1.0, 1.0, 1.0, 1.0, 1.0, 1.0, 1.0, 1.0, 1.0, 1.0, 1.0, 1.0, 1.0, 1.0, 1.0, 1.0, 1.0, 1.0, 1.0, 1.0, 1.0, 1.0, 1.0, 1.0, 1.0, 1.0, 1.0, 1.0, 1.0, 1.0, 1.0, 1.0, 1.0, 1.0, 1.0, 1.0, 1.0, 1.0, 1.0, 1.0, 1.0, 1.0, 1.0, 1.0, 1.0, 1.0, 1.0, 1.0, 1.0, 1.0, 1.0, 1.0, 1.0, 1.0, 1.0, 1.0, 1.0, 1.0, 1.0, 1.0, 1.0, 1.0, 1.0, 1.0, 1.0, 1.0, 1.0, 1.0, 1.0, 1.0, 1.0, 1.0, 1.0, 1.0, 1.0, 1.0, 1.0, 1.0, 1.0, 1.0, 1.0, 1.0, 1.0, 1.0, 1.0, 1.0, 1.0, 1.0, 1.0, 1.0, 1.0, 1.0, 1.0, 1.0, 1.0, 1.0, 1.0, 1.0, 1.0, 1.0, 1.0, 1.0, 1.0, 1.0, 1.0, 1.0, 1.0, 1.0, 1.0, 1.0, 1.0, 1.0, 1.0, 1.0, 1.0, 1.0, 1.0, 1.0, 1.0, 1.0, 1.0, 1.0, 1.0, 1.0, 1.0, 1.0, 1.0, 1.0, 1.0, 1.0, 1.0, 1.0, 1.0, 1.0, 1.0, 1.0, 1.0, 1.0, 1.0, 1.0, 1.0, 1.0, 1.0, 1.0, 1.0, 1.0, 1.0, 1.0, 1.0, 1.0, 1.0, 1.0, 1.0, 1.0, 1.0, 1.0, 1.0, 1.0, 1.0, 1.0, 1.0, 1.0, 1.0, 1.0, 1.0, 1.0, 1.0, 1.0, 1.0, 1.0, 1.0, 1.0, 1.0, 1.0, 1.0, 1.0, 1.0, 1.0, 1.0, 1.0, 1.0, 1.0, 1.0, 1.0, 1.0, 1.0, 1.0, 1.0, 1.0, 1.0, 1.0, 1.0, 1.0, 1.0, 1.0, 1.0, 1.0, 1.0, 1.0, 1.0, 1.0, 1.0, 1.0, 1.0, 1.0, 1.0, 1.0, 1.0, 1.0, 1.0, 1.0, 1.0, 1.0, 1.0, 1.0, 1.0, 1.0, 1.0, 1.0, 1.0, 1.0, 1.0, 1.0, 1.0, 1.0, 1.0, 1.0, 1.0, 1.0, 1.0, 1.0, 1.0, 1.0, 1.0, 1.0, 1.0, 1.0, 1.0, 1.0, 1.0, 1.0, 1.0, 1.0, 1.0, 1.0, 1.0, 1.0, 1.0, 1.0, 1.0, 1.0, 1.0, 1.0, 1.0, 1.0, 1.0, 1.0, 1.0, 1.0, 1.0, 1.0, 1.0, 1.0, 1.0, 1.0, 1.0, 1.0, 1.0, 1.0, 1.0, 1.0, 1.0, 1.0, 1.0, 1.0, 1.0, 1.0, 1.0, 1.0, 1.0, 1.0, 1.0, 1.0, 1.0, 1.0, 1.0, 1.0, 1.0, 1.0, 1.0, 1.0, 1.0, 1.0, 1.0, 1.0, 1.0, 1.0, 1.0, 1.0, 1.0, 1.0, 1.0, 1.0, 1.0, 1.0, 1.0, 1.0, 1.0, 1.0, 1.0, 1.0, 1.0, 1.0, 1.0, 1.0, 1.0, 1.0, 1.0, 1.0, 1.0, 1.0, 1.0, 1.0, 1.0, 1.0, 1.0, 1.0, 1.0, 1.0, 1.0, 1.0, 1.0, 1.0, 1.0, 1.0, 1.0, 1.0, 1.0, 1.0, 1.0, 1.0, 1.0, 1.0, 1.0, 1.0, 1.0, 1.0, 1.0, 1.0, 1.0, 1.0, 1.0, 1.0, 1.0, 1.0, 1.0, 1.0, 1.0, 1.0, 1.0, 1.0, 1.0, 1.0, 1.0, 1.0, 1.0, 1.0, 1.0, 1.0, 1.0, 1.0, 1.0, 1.0, 1.0, 1.0, 1.0, 1.0, 1.0, 1.0, 1.0, 1.0, 1.0, 1.0, 1.0, 1.0, 1.0, 1.0, 1.0, 1.0, 1.0, 1.0, 1.0, 1.0, 1.0, 1.0, 1.0, 1.0, 1.0, 1.0, 1.0, 1.0, 1.0, 1.0, 1.0, 1.0, 1.0, 1.0, 1.0, 1.0, 1.0, 1.0, 1.0, 1.0, 1.0, 1.0, 1.0, 1.0, 1.0, 1.0, 1.0, 1.0, 1.0, 1.0, 1.0, 1.0, 1.0, 1.0, 1.0, 1.0, 1.0, 1.0, 1.0, 1.0, 1.0, 1.0, 1.0, 1.0, 1.0, 1.0, 1.0, 1.0, 1.0, 1.0, 1.0, 1.0, 1.0, 1.0, 1.0, 1.0, 1.0, 1.0, 1.0, 1.0, 1.0, 1.0, 1.0, 1.0, 1.0, 1.0, 1.0, 1.0, 1.0, 1.0, 1.0, 1.0, 1.0, 1.0, 1.0, 1.0, 1.0, 1.0, 1.0, 1.0, 1.0, 1.0, 1.0, 1.0, 1.0, 1.0, 1.0, 1.0, 1.0, 1.0, 1.0, 1.0, 1.0, 1.0, 1.0, 1.0, 1.0, 1.0, 1.0, 1.0, 1.0, 1.0, 1.0, 1.0, 1.0, 1.0, 1.0, 1.0, 1.0, 1.0, 1.0, 1.0, 1.0, 1.0, 1.0, 1.0, 1.0, 1.0, 1.0, 1.0, 1.0, 1.0, 1.0, 1.0, 1.0, 1.0, 1.0, 1.0, 1.0, 1.0, 1.0, 1.0, 1.0, 1.0, 1.0, 1.0, 1.0, 1.0, 1.0, 1.0, 1.0, 1.0, 1.0, 1.0, 1.0, 1.0, 1.0, 1.0, 1.0, 1.0, 1.0, 1.0, 1.0, 1.0, 1.0, 1.0, 1.0, 1.0, 1.0, 1.0, 1.0, 1.0, 1.0, 1.0, 1.0, 1.0, 1.0, 1.0, 1.0, 1.0, 1.0, 1.0, 1.0, 1.0, 1.0, 1.0, 1.0, 1.0, 1.0, 1.0, 1.0, 1.0, 1.0, 1.0, 1.0, 1.0, 1.0, 1.0, 1.0, 1.0, 1.0, 1.0, 1.0, 1.0, 1.0, 1.0, 1.0, 1.0, 1.0, 1.0, 1.0, 1.0, 1.0, 1.0, 1.0, 1.0, 1.0, 1.0, 1.0, 1.0, 1.0, 1.0, 1.0, 1.0, 1.0, 1.0, 1.0, 1.0, 1.0, 1.0, 1.0, 1.0, 1.0, 1.0, 1.0, 1.0, 1.0, 1.0, 1.0, 1.0, 1.0, 1.0, 1.0, 1.0, 1.0, 1.0, 1.0, 1.0, 1.0, 1.0, 1.0, 1.0, 1.0, 1.0, 1.0, 1.0, 1.0, 1.0, 1.0, 1.0, 1.0, 1.0, 1.0, 1.0, 1.0, 1.0, 1.0, 1.0, 1.0, 1.0, 1.0, 1.0, 1.0, 1.0, 1.0, 1.0, 1.0, 1.0, 1.0, 1.0, 1.0, 1.0, 1.0, 1.0, 1.0, 1.0, 1.0, 1.0, 1.0, 1.0, 1.0, 1.0, 1.0, 1.0, 1.0, 1.0, 1.0, 1.0, 1.0, 1.0, 1.0, 1.0, 1.0, 1.0, 1.0, 1.0, 1.0, 1.0, 1.0, 1.0, 1.0, 1.0, 1.0, 1.0, 1.0, 1.0, 1.0, 1.0, 1.0, 1.0, 1.0, 1.0, 1.0, 1.0, 1.0, 1.0, 1.0, 1.0, 1.0, 1.0, 1.0, 1.0, 1.0, 1.0, 1.0, 1.0, 1.0, 1.0, 1.0, 1.0, 1.0, 1.0, 1.0, 1.0, 1.0, 1.0, 1.0, 1.0, 1.0, 1.0, 1.0, 1.0, 1.0, 1.0, 1.0, 1.0, 1.0, 1.0, 1.0, 1.0, 1.0, 1.0, 1.0, 1.0, 1.0, 1.0, 1.0, 1.0, 1.0, 1.0, 1.0, 1.0, 1.0, 1.0, 1.0, 1.0, 1.0, 1.0, 1.0, 1.0, 1.0, 1.0, 1.0, 1.0, 1.0, 1.0, 1.0, 1.0, 1.0, 1.0, 1.0, 1.0, 1.0, 1.0, 1.0, 1.0, 1.0, 1.0, 1.0, 1.0, 1.0, 1.0, 1.0, 1.0, 1.0, 1.0, 1.0, 1.0, 1.0, 1.0, 1.0, 1.0, 1.0, 1.0, 1.0, 1.0, 1.0, 1.0, 1.0, 1.0, 1.0, 1.0, 1.0, 1.0, 1.0, 1.0, 1.0, 1.0, 1.0, 1.0, 1.0, 1.0, 1.0, 1.0, 1.0, 1.0, 1.0, 1.0, 1.0, 1.0, 1.0, 1.0, 1.0, 1.0, 1.0, 1.0, 1.0, 1.0, 1.0, 1.0, 1.0, 1.0, 1.0, 1.0, 1.0, 1.0, 1.0, 1.0, 1.0, 1.0, 1.0, 1.0, 1.0, 1.0, 1.0, 1.0, 1.0, 1.0, 1.0, 1.0, 1.0, 1.0, 1.0, 1.0, 1.0, 1.0, 1.0, 1.0, 1.0, 1.0, 1.0, 1.0, 1.0, 1.0, 1.0, 1.0, 1.0, 1.0, 1.0, 1.0, 1.0, 1.0, 1.0, 1.0, 1.0, 1.0, 1.0, 1.0, 1.0, 1.0, 1.0, 1.0, 1.0, 1.0, 1.0, 1.0, 1.0, 1.0, 1.0, 1.0, 1.0, 1.0, 1.0, 1.0, 1.0, 1.0, 1.0, 1.0, 1.0, 1.0, 1.0, 1.0, 1.0, 1.0, 1.0, 1.0, 1.0, 1.0, 1.0, 1.0, 1.0, 1.0, 1.0, 1.0, 1.0, 1.0, 1.0, 1.0, 1.0, 1.0, 1.0, 1.0, 1.0, 1.0, 1.0, 1.0, 1.0, 1.0, 1.0, 1.0, 1.0, 1.0, 1.0, 1.0, 1.0, 1.0, 1.0, 1.0, 1.0, 1.0, 1.0, 1.0, 1.0, 1.0, 1.0, 1.0, 1.0, 1.0, 1.0, 1.0, 1.0, 1.0, 1.0, 1.0, 1.0, 1.0, 1.0, 1.0, 1.0, 1.0, 1.0, 1.0, 1.0, 1.0, 1.0, 1.0, 1.0, 1.0, 1.0, 1.0, 1.0, 1.0, 1.0, 1.0, 1.0, 1.0, 1.0, 1.0, 1.0, 1.0, 1.0, 1.0, 1.0, 1.0, 1.0, 1.0, 1.0, 1.0, 1.0, 1.0, 1.0, 1.0, 1.0, 1.0, 1.0, 1.0, 1.0, 1.0, 1.0, 1.0, 1.0, 1.0, 1.0, 1.0, 1.0, 1.0, 1.0, 1.0, 1.0, 1.0, 1.0, 1.0, 1.0, 1.0, 1.0, 1.0, 1.0, 1.0, 1.0, 1.0, 1.0, 1.0, 1.0, 1.0, 1.0, 1.0, 1.0, 1.0, 1.0, 1.0, 1.0, 1.0, 1.0, 1.0, 1.0, 1.0, 1.0, 1.0, 1.0, 1.0, 1.0, 1.0, 1.0, 1.0, 1.0, 1.0, 1.0, 1.0, 1.0, 1.0, 1.0, 1.0, 1.0, 1.0, 1.0, 1.0, 1.0, 1.0, 1.0, 1.0, 1.0, 1.0, 1.0, 1.0, 1.0, 1.0, 1.0, 1.0, 1.0, 1.0, 1.0, 1.0, 1.0, 1.0, 1.0, 1.0, 1.0, 1.0, 1.0, 1.0, 1.0, 1.0, 1.0, 1.0, 1.0, 1.0, 1.0, 1.0, 1.0, 1.0, 1.0, 1.0, 1.0, 1.0, 1.0, 1.0, 1.0, 1.0, 1.0, 1.0, 1.0, 1.0, 1.0, 1.0, 1.0, 1.0, 1.0, 1.0, 1.0, 1.0, 1.0, 1.0, 1.0, 1.0, 1.0, 1.0, 1.0, 1.0, 1.0, 1.0, 1.0, 1.0, 1.0, 1.0, 1.0, 1.0, 1.0, 1.0, 1.0, 1.0, 1.0, 1.0, 1.0, 1.0, 1.0, 1.0, 1.0, 1.0, 1.0, 1.0, 1.0, 1.0, 1.0, 1.0, 1.0, 1.0, 1.0, 1.0, 1.0, 1.0, 1.0, 1.0, 1.0, 1.0, 1.0, 1.0, 1.0, 1.0, 1.0, 1.0, 1.0, 1.0, 1.0, 1.0, 1.0, 1.0, 1.0, 1.0, 1.0, 1.0, 1.0, 1.0, 1.0, 1.0, 1.0, 1.0, 1.0, 1.0, 1.0, 1.0, 1.0, 1.0, 1.0, 1.0, 1.0, 1.0, 1.0, 1.0, 1.0, 1.0, 1.0, 1.0, 1.0, 1.0, 1.0, 1.0, 1.0, 1.0, 1.0, 1.0, 1.0, 1.0, 1.0, 1.0, 1.0, 1.0, 1.0, 1.0, 1.0, 1.0, 1.0, 1.0, 1.0, 1.0, 1.0, 1.0, 1.0, 1.0, 1.0, 1.0, 1.0, 1.0, 1.0, 1.0, 1.0, 1.0, 1.0, 1.0, 1.0, 1.0, 1.0, 1.0, 1.0, 1.0, 1.0, 1.0, 1.0, 1.0, 1.0, 1.0, 1.0, 1.0, 1.0, 1.0, 1.0, 1.0, 1.0, 1.0, 1.0, 1.0, 1.0, 1.0, 1.0, 1.0, 1.0, 1.0, 1.0, 1.0, 1.0, 1.0, 1.0, 1.0, 1.0, 1.0, 1.0, 1.0, 1.0, 1.0, 1.0, 1.0, 1.0, 1.0, 1.0, 1.0, 1.0, 1.0, 1.0, 1.0, 1.0, 1.0, 1.0, 1.0, 1.0, 1.0, 1.0, 1.0, 1.0, 1.0, 1.0, 1.0, 1.0, 1.0, 1.0, 1.0, 1.0, 1.0, 1.0, 1.0, 1.0, 1.0, 1.0, 1.0, 1.0, 1.0, 1.0, 1.0, 1.0, 1.0, 1.0, 1.0, 1.0, 1.0, 1.0, 1.0, 1.0, 1.0, 1.0, 1.0, 1.0, 1.0, 1.0, 1.0, 1.0, 1.0, 1.0, 1.0, 1.0, 1.0, 1.0, 1.0, 1.0, 1.0, 1.0, 1.0, 1.0, 1.0, 1.0, 1.0, 1.0, 1.0, 1.0, 1.0, 1.0, 1.0, 1.0, 1.0, 1.0, 1.0, 1.0, 1.0, 1.0, 1.0, 1.0, 1.0, 1.0, 1.0, 1.0, 1.0, 1.0, 1.0, 1.0, 1.0, 1.0, 1.0, 1.0, 1.0, 1.0, 1.0, 1.0, 1.0, 1.0, 1.0, 1.0, 1.0, 1.0, 1.0, 1.0, 1.0, 1.0, 1.0, 1.0, 1.0, 1.0, 1.0, 1.0, 1.0, 1.0, 1.0, 1.0, 1.0, 1.0, 1.0, 1.0, 1.0, 1.0, 1.0, 1.0, 1.0, 1.0, 1.0, 1.0, 1.0, 1.0, 1.0, 1.0, 1.0, 1.0, 1.0, 1.0, 1.0, 1.0, 1.0, 1.0, 1.0, 1.0, 1.0, 1.0, 1.0, 1.0, 1.0, 1.0, 1.0, 1.0, 1.0, 1.0, 1.0, 1.0, 1.0, 1.0, 1.0, 1.0, 1.0, 1.0, 1.0, 1.0, 1.0, 1.0, 1.0, 1.0, 1.0, 1.0, 1.0, 1.0, 1.0, 1.0, 1.0, 1.0, 1.0, 1.0, 1.0, 1.0, 1.0, 1.0, 1.0, 1.0, 1.0, 1.0, 1.0, 1.0, 1.0, 1.0, 1.0, 1.0, 1.0, 1.0, 1.0, 1.0, 1.0, 1.0, 1.0, 1.0, 1.0, 1.0, 1.0, 1.0, 1.0, 1.0, 1.0, 1.0, 1.0, 1.0, 1.0, 1.0, 1.0, 1.0, 1.0, 1.0, 1.0, 1.0, 1.0, 1.0, 1.0, 1.0, 1.0, 1.0, 1.0, 1.0, 1.0, 1.0, 1.0, 1.0, 1.0, 1.0, 1.0, 1.0, 1.0, 1.0, 1.0, 1.0, 1.0, 1.0, 1.0, 1.0, 1.0, 1.0, 1.0, 1.0, 1.0, 1.0, 1.0, 1.0, 1.0, 1.0, 1.0, 1.0, 1.0, 1.0, 1.0, 1.0, 1.0, 1.0, 1.0, 1.0, 1.0, 1.0, 1.0, 1.0, 1.0, 1.0, 1.0, 1.0, 1.0, 1.0, 1.0, 1.0, 1.0, 1.0, 1.0, 1.0, 1.0, 1.0, 1.0, 1.0, 1.0, 1.0, 1.0, 1.0, 1.0, 1.0, 1.0, 1.0, 1.0, 1.0, 1.0, 1.0, 1.0, 1.0, 1.0, 1.0, 1.0, 1.0, 1.0, 1.0, 1.0, 1.0, 1.0, 1.0, 1.0, 1.0, 1.0, 1.0, 1.0, 1.0, 1.0, 1.0, 1.0, 1.0, 1.0, 1.0, 1.0, 1.0, 1.0, 1.0, 1.0, 1.0, 1.0, 1.0, 1.0, 1.0, 1.0, 1.0, 1.0, 1.0, 1.0, 1.0, 1.0, 1.0, 1.0, 1.0, 1.0, 1.0, 1.0, 1.0, 1.0, 1.0, 1.0, 1.0, 1.0, 1.0, 1.0, 1.0, 1.0, 1.0, 1.0, 1.0, 1.0, 1.0, 1.0, 1.0, 1.0, 1.0, 1.0, 1.0, 1.0, 1.0, 1.0, 1.0, 1.0, 1.0, 1.0, 1.0, 1.0, 1.0, 1.0, 1.0, 1.0, 1.0, 1.0, 1.0, 1.0, 1.0, 1.0, 1.0, 1.0, 1.0, 1.0, 1.0, 1.0, 1.0, 1.0, 1.0, 1.0, 1.0, 1.0, 1.0, 1.0, 1.0, 1.0, 1.0, 1.0, 1.0, 1.0, 1.0, 1.0, 1.0, 1.0, 1.0, 1.0, 1.0, 1.0, 1.0, 1.0, 1.0, 1.0, 1.0, 1.0, 1.0, 1.0, 1.0, 1.0, 1.0, 1.0, 1.0, 1.0, 1.0, 1.0, 1.0, 1.0, 1.0, 1.0, 1.0, 1.0, 1.0, 1.0, 1.0, 1.0, 1.0, 1.0, 1.0, 1.0, 1.0, 1.0, 1.0, 1.0, 1.0, 1.0, 1.0, 1.0, 1.0, 1.0, 1.0, 1.0, 1.0, 1.0, 1.0, 1.0, 1.0, 1.0, 1.0, 1.0, 1.0, 1.0, 1.0, 1.0, 1.0, 1.0, 1.0, 1.0, 1.0, 1.0, 1.0, 1.0, 1.0, 1.0, 1.0, 1.0, 1.0, 1.0, 1.0, 1.0, 1.0, 1.0, 1.0, 1.0, 1.0, 1.0, 1.0, 1.0, 1.0, 1.0, 1.0, 1.0, 1.0, 1.0, 1.0, 1.0, 1.0, 1.0, 1.0, 1.0, 1.0, 1.0, 1.0, 1.0, 1.0, 1.0, 1.0, 1.0, 1.0, 1.0, 1.0, 0.9911, 0.9911, 0.9911, 0.9961, 1.0, 1.0, 1.0, 1.0, 1.0, 1.0, 1.0, 1.0, 1.0, 1.0, 1.0, 1.0, 1.0, 1.0, 1.0, 1.0, 1.0, 1.0, 1.0, 1.0, 1.0, 1.0, 1.0, 1.0, 1.0, 1.0, 1.0, 1.0, 1.0, 1.0, 1.0, 1.0, 1.0, 1.0, 1.0, 1.0, 1.0, 1.0, 1.0, 1.0, 1.0, 1.0, 1.0, 1.0, 1.0, 1.0, 1.0, 1.0, 0.9911, 0.9911, 0.9911, 0.9961, 1.0, 1.0, 1.0, 1.0, 1.0, 1.0, 1.0, 1.0, 1.0, 1.0, 1.0, 1.0, 1.0, 1.0, 1.0, 1.0, 1.0, 1.0, 1.0, 1.0, 1.0, 1.0, 1.0, 1.0, 1.0, 1.0, 1.0, 1.0, 1.0, 1.0, 1.0, 1.0, 1.0, 1.0, 1.0, 1.0, 1.0, 1.0, 1.0, 1.0, 1.0, 1.0, 1.0, 1.0, 1.0, 1.0, 1.0, 1.0, 1.0, 1.0, 1.0, 1.0, 1.0, 1.0, 1.0, 1.0, 1.0, 1.0, 1.0, 1.0, 1.0, 1.0, 1.0, 1.0, 1.0, 1.0, 1.0, 1.0, 1.0, 1.0, 1.0, 1.0, 1.0, 1.0, 1.0, 1.0, 1.0, 1.0, 1.0, 1.0, 1.0, 1.0, 1.0, 1.0, 1.0, 1.0, 1.0, 1.0, 1.0, 1.0, 1.0, 1.0, 1.0, 1.0, 1.0, 1.0, 1.0, 1.0, 1.0, 1.0, 1.0, 1.0, 1.0, 1.0, 1.0, 1.0, 1.0, 1.0, 0.9911, 0.9911, 0.9911, 0.9961, 1.0, 1.0, 1.0, 1.0, 1.0, 1.0, 1.0, 1.0, 1.0, 1.0, 1.0, 1.0, 1.0, 1.0, 1.0, 1.0, 0.9911, 0.9911, 0.9911, 0.9961, 1.0, 1.0, 1.0, 1.0, 1.0, 1.0, 1.0, 1.0, 1.0, 1.0, 1.0, 1.0, 1.0, 1.0, 1.0, 1.0, 1.0, 1.0, 1.0, 1.0, 1.0, 1.0, 1.0, 1.0, 0.9911, 0.9911, 0.9911, 0.9961, 1.0, 1.0, 1.0, 1.0, 1.0, 1.0, 1.0, 1.0, 0.9911, 0.9911, 0.9911, 0.9961, 1.0, 1.0, 1.0, 1.0, 1.0, 1.0, 1.0, 1.0, 1.0, 1.0, 1.0, 1.0, 1.0, 1.0, 1.0, 1.0, 1.0, 1.0, 1.0, 1.0, 1.0, 1.0, 1.0, 1.0, 1.0, 1.0, 1.0, 1.0, 1.0, 1.0, 1.0, 1.0, 1.0, 1.0, 1.0, 1.0, 1.0, 1.0, 1.0, 1.0, 1.0, 1.0, 1.0, 1.0, 0.9911, 0.9911, 0.9911, 0.9961, 1.0, 1.0, 1.0, 1.0, 1.0, 1.0, 1.0, 1.0, 0.9911, 0.9911, 0.9911, 0.9961, 0.9911, 0.9911, 0.9911, 0.9961, 1.0, 1.0, 1.0, 1.0, 1.0, 1.0, 1.0, 1.0, 1.0, 1.0, 1.0, 1.0, 1.0, 1.0, 1.0, 1.0, 0.9911, 0.9911, 0.9911, 0.9961, 1.0, 1.0, 1.0, 1.0, 1.0, 1.0, 1.0, 1.0, 0.9911, 0.9911, 0.9911, 0.9961, 0.9911, 0.9911, 0.9911, 0.9961, 1.0, 1.0, 1.0, 1.0, 1.0, 1.0, 1.0, 1.0, 1.0, 1.0, 1.0, 1.0, 1.0, 1.0, 1.0, 1.0, 1.0, 1.0, 1.0, 1.0, 0.9911, 0.9911, 0.9911, 0.9961, 0.9911, 0.9911, 0.9911, 0.9961, 1.0, 1.0, 1.0, 1.0, 1.0, 1.0, 1.0, 1.0, 0.9911, 0.9911, 0.9911, 0.9961, 0.9911, 0.9911, 0.9911, 0.9961, 1.0, 1.0, 1.0, 1.0, 1.0, 1.0, 1.0, 1.0, 1.0, 1.0, 1.0, 1.0, 1.0, 1.0, 1.0, 1.0, 1.0, 1.0, 1.0, 1.0, 1.0, 1.0, 1.0, 1.0, 1.0, 1.0, 1.0, 1.0, 0.9911, 0.9911, 0.9911, 0.9961, 0.9911, 0.9911, 0.9911, 0.9961, 1.0, 1.0, 1.0, 1.0, 1.0, 1.0, 1.0, 1.0, 0.9911, 0.9911, 0.9911, 0.9961, 1.0, 1.0, 1.0, 1.0, 1.0, 1.0, 1.0, 1.0, 1.0, 1.0, 1.0, 1.0, 1.0, 1.0, 1.0, 1.0, 1.0, 1.0, 1.0, 1.0, 1.0, 1.0, 1.0, 1.0, 0.9911, 0.9911, 0.9911, 0.9961, 0.9911, 0.9911, 0.9911, 0.9961, 1.0, 1.0, 1.0, 1.0, 1.0, 1.0, 1.0, 1.0, 1.0, 1.0, 1.0, 1.0, 1.0, 1.0, 1.0, 1.0, 1.0, 1.0, 1.0, 1.0, 1.0, 1.0, 1.0, 1.0, 1.0, 1.0, 1.0, 1.0, 1.0, 1.0, 1.0, 1.0, 0.9911, 0.9911, 0.9911, 0.9961, 1.0, 1.0, 1.0, 1.0, 1.0, 1.0, 1.0, 1.0, 1.0, 1.0, 1.0, 1.0, 1.0, 1.0, 1.0, 1.0, 1.0, 1.0, 1.0, 1.0, 1.0, 1.0, 1.0, 1.0, 1.0, 1.0, 1.0, 1.0, 1.0, 1.0, 1.0, 1.0, 1.0, 1.0, 1.0, 1.0, 1.0, 1.0, 1.0, 1.0, 1.0, 1.0, 1.0, 1.0, 0.9911, 0.9911, 0.9911, 0.9961, 0.9911, 0.9911, 0.9911, 0.9961, 1.0, 1.0, 1.0, 1.0, 1.0, 1.0, 1.0, 1.0, 1.0, 1.0, 1.0, 1.0, 1.0, 1.0, 1.0, 1.0, 0.9911, 0.9911, 0.9911, 0.9961, 0.9911, 0.9911, 0.9911, 0.9961, 1.0, 1.0, 1.0, 1.0, 1.0, 1.0, 1.0, 1.0, 1.0, 1.0, 1.0, 1.0, 1.0, 1.0, 1.0, 1.0, 1.0, 1.0, 1.0, 1.0, 1.0, 1.0, 1.0, 1.0, 1.0, 1.0, 1.0, 1.0, 1.0, 1.0, 1.0, 1.0, 1.0, 1.0, 1.0, 1.0, 0.9911, 0.9911, 0.9911, 0.9961, 1.0, 1.0, 1.0, 1.0, 1.0, 1.0, 1.0, 1.0, 0.9911, 0.9911, 0.9911, 0.9961, 0.9911, 0.9911, 0.9911, 0.9961, 1.0, 1.0, 1.0, 1.0, 1.0, 1.0, 1.0, 1.0, 0.9911, 0.9911, 0.9911, 0.9961, 0.9911, 0.9911, 0.9911, 0.9961, 0.9911, 0.9911, 0.9911, 0.9961, 0.9911, 0.9911, 0.9911, 0.9961, 1.0, 1.0, 1.0, 1.0, 0.9911, 0.9911, 0.9911, 0.9961, 1.0, 1.0, 1.0, 1.0, 1.0, 1.0, 1.0, 1.0, 1.0, 1.0, 1.0, 1.0, 0.9911, 0.9911, 0.9911, 0.9961, 0.9911, 0.9911, 0.9911, 0.9961, 1.0, 1.0, 1.0, 1.0, 1.0, 1.0, 1.0, 1.0, 1.0, 1.0, 1.0, 1.0, 1.0, 1.0, 1.0, 1.0, 1.0, 1.0, 1.0, 1.0, 0.9911, 0.9911, 0.9911, 0.9961, 0.9911, 0.9911, 0.9911, 0.9961, 0.9911, 0.9911, 0.9911, 0.9961, 0.9911, 0.9911, 0.9911, 0.9961, 1.0, 1.0, 1.0, 1.0, 1.0, 1.0, 1.0, 1.0, 1.0, 1.0, 1.0, 1.0, 1.0, 1.0, 1.0, 1.0, 0.9911, 0.9911, 0.9911, 0.9961, 0.9911, 0.9911, 0.9911, 0.9961, 1.0, 1.0, 1.0, 1.0, 1.0, 1.0, 1.0, 1.0, 1.0, 1.0, 1.0, 1.0, 1.0, 1.0, 1.0, 1.0, 1.0, 1.0, 1.0, 1.0, 1.0, 1.0, 1.0, 1.0, 1.0, 1.0, 1.0, 1.0, 1.0, 1.0, 1.0, 1.0, 0.9911, 0.9911, 0.9911, 0.9961, 0.9911, 0.9911, 0.9911, 0.9961, 0.9911, 0.9911, 0.9911, 0.9961, 1.0, 1.0, 1.0, 1.0, 1.0, 1.0, 1.0, 1.0, 1.0, 1.0, 1.0, 1.0, 0.9911, 0.9911, 0.9911, 0.9961, 1.0, 1.0, 1.0, 1.0, 1.0, 1.0, 1.0, 1.0, 0.9911, 0.9911, 0.9911, 0.9961, 0.9911, 0.9911, 0.9911, 0.9961, 1.0, 1.0, 1.0, 1.0, 1.0, 1.0, 1.0, 1.0, 0.9911, 0.9911, 0.9911, 0.9961, 1.0, 1.0, 1.0, 1.0, 1.0, 1.0, 1.0, 1.0, 1.0, 1.0, 1.0, 1.0, 1.0, 1.0, 1.0, 1.0, 1.0, 1.0, 1.0, 1.0, 1.0, 1.0, 1.0, 1.0, 1.0, 1.0, 1.0, 1.0, 1.0, 1.0, 1.0, 1.0, 1.0, 1.0, 1.0, 1.0, 1.0, 1.0, 1.0, 1.0, 1.0, 1.0, 1.0, 1.0, 1.0, 1.0, 1.0, 1.0, 1.0, 1.0, 1.0, 1.0, 1.0, 1.0, 1.0, 1.0, 1.0, 1.0, 1.0, 1.0, 1.0, 1.0, 1.0, 1.0, 0.9911, 0.9911, 0.9911, 0.9961, 1.0, 1.0, 1.0, 1.0, 1.0, 1.0, 1.0, 1.0, 1.0, 1.0, 1.0, 1.0, 1.0, 1.0, 1.0, 1.0, 1.0, 1.0, 1.0, 1.0, 1.0, 1.0, 1.0, 1.0, 1.0, 1.0, 1.0, 1.0, 1.0, 1.0, 1.0, 1.0, 1.0, 1.0, 1.0, 1.0, 1.0, 1.0, 1.0, 1.0, 1.0, 1.0, 1.0, 1.0, 1.0, 1.0, 1.0, 1.0, 1.0, 1.0, 1.0, 1.0, 1.0, 1.0, 1.0, 1.0, 1.0, 1.0, 1.0, 1.0, 1.0, 1.0, 1.0, 1.0, 1.0, 1.0, 1.0, 1.0, 1.0, 1.0, 1.0, 1.0, 1.0, 1.0, 1.0, 1.0, 1.0, 1.0, 1.0, 1.0, 1.0, 1.0, 1.0, 1.0, 1.0, 1.0, 1.0, 1.0, 1.0, 1.0, 1.0, 1.0, 1.0, 1.0, 1.0, 1.0, 1.0, 1.0, 1.0, 1.0, 0.9911, 0.9911, 0.9911, 0.9961, 1.0, 1.0, 1.0, 1.0, 1.0, 1.0, 1.0, 1.0, 1.0, 1.0, 1.0, 1.0, 1.0, 1.0, 1.0, 1.0, 1.0, 1.0, 1.0, 1.0, 1.0, 1.0, 1.0, 1.0, 1.0, 1.0, 1.0, 1.0, 1.0, 1.0, 1.0, 1.0, 1.0, 1.0, 1.0, 1.0, 1.0, 1.0, 1.0, 1.0, 1.0, 1.0, 1.0, 1.0, 1.0, 1.0, 1.0, 1.0, 1.0, 1.0, 1.0, 1.0, 1.0, 1.0, 1.0, 1.0, 1.0, 1.0, 1.0, 1.0, 1.0, 1.0, 1.0, 1.0, 1.0, 1.0, 1.0, 1.0, 1.0, 1.0, 1.0, 1.0, 1.0, 1.0, 1.0, 1.0, 1.0, 1.0, 1.0, 1.0, 1.0, 1.0, 1.0, 1.0, 1.0, 1.0, 1.0, 1.0, 1.0, 1.0, 1.0, 1.0, 1.0, 1.0, 1.0, 1.0, 1.0, 1.0, 1.0, 1.0, 1.0, 1.0, 1.0, 1.0, 1.0, 1.0, 1.0, 1.0, 1.0, 1.0, 1.0, 1.0, 1.0, 1.0, 1.0, 1.0, 1.0, 1.0, 1.0, 1.0, 1.0, 1.0, 1.0, 1.0, 1.0, 1.0, 1.0, 1.0, 1.0, 1.0, 1.0, 1.0, 1.0, 1.0, 1.0, 1.0, 1.0, 1.0, 1.0, 1.0, 1.0, 1.0, 1.0, 1.0, 1.0, 1.0, 1.0, 1.0, 1.0, 1.0, 1.0, 1.0, 1.0, 1.0, 1.0, 1.0, 1.0, 1.0, 1.0, 1.0, 1.0, 1.0, 1.0, 1.0, 1.0, 1.0, 1.0, 1.0, 1.0, 1.0, 1.0, 1.0, 1.0, 1.0, 1.0, 1.0, 1.0, 1.0, 1.0, 1.0, 1.0, 1.0, 1.0, 1.0, 1.0, 1.0, 1.0, 1.0, 1.0, 1.0, 1.0, 1.0, 1.0, 1.0, 1.0, 1.0, 1.0, 1.0, 1.0, 1.0, 1.0, 1.0, 1.0, 1.0, 1.0, 1.0, 1.0, 1.0, 1.0, 1.0, 1.0, 1.0, 1.0, 1.0, 1.0, 1.0, 1.0, 1.0, 1.0, 1.0, 1.0, 1.0, 1.0, 1.0, 1.0, 1.0, 1.0, 1.0, 1.0, 1.0, 1.0, 1.0, 1.0, 1.0, 1.0, 1.0, 1.0, 1.0, 1.0, 1.0, 1.0, 1.0, 1.0, 1.0, 1.0, 1.0, 1.0, 1.0, 1.0, 1.0, 1.0, 1.0, 1.0, 1.0, 1.0, 1.0, 1.0, 1.0, 1.0, 1.0, 1.0, 1.0, 1.0, 1.0, 1.0, 1.0, 1.0, 1.0, 1.0, 1.0, 1.0, 1.0, 1.0, 1.0, 1.0, 1.0, 1.0, 1.0, 1.0, 1.0, 1.0, 1.0, 1.0, 1.0, 1.0, 1.0, 1.0, 1.0, 1.0, 1.0, 1.0, 1.0, 1.0, 1.0, 1.0, 1.0, 1.0, 1.0, 1.0, 1.0, 1.0, 1.0, 1.0, 1.0, 1.0, 1.0, 1.0, 1.0, 1.0, 1.0, 1.0, 1.0, 1.0, 1.0, 1.0, 1.0, 1.0, 1.0, 1.0, 1.0, 1.0, 1.0, 1.0, 1.0, 1.0, 1.0, 1.0, 1.0, 1.0, 1.0, 1.0, 1.0, 1.0, 1.0, 1.0, 1.0, 1.0, 1.0, 1.0, 1.0, 1.0, 1.0, 1.0, 1.0, 1.0, 1.0, 1.0, 1.0, 1.0, 1.0, 1.0, 1.0, 1.0, 1.0, 1.0, 1.0, 1.0, 1.0, 1.0, 1.0, 1.0, 1.0, 1.0, 1.0, 1.0, 1.0, 1.0, 1.0, 1.0, 1.0, 1.0, 1.0, 1.0, 1.0, 1.0, 1.0, 1.0, 1.0, 1.0, 1.0, 1.0, 1.0, 1.0, 1.0, 1.0, 1.0, 1.0, 1.0, 1.0, 1.0, 1.0, 1.0, 1.0, 1.0, 1.0, 1.0, 1.0, 1.0, 1.0, 1.0, 1.0, 1.0, 1.0, 1.0, 1.0, 1.0, 1.0, 1.0, 1.0, 1.0, 1.0, 1.0, 1.0, 1.0, 1.0, 1.0, 1.0, 1.0, 1.0, 1.0, 1.0, 1.0, 1.0, 1.0, 1.0, 1.0, 1.0, 1.0, 1.0, 1.0, 1.0, 1.0, 1.0, 1.0, 1.0, 1.0, 1.0, 1.0, 1.0, 1.0, 1.0, 1.0, 1.0, 1.0, 1.0, 1.0, 1.0, 1.0, 1.0, 1.0, 1.0, 1.0, 1.0, 1.0, 1.0, 1.0, 1.0, 1.0, 1.0, 1.0, 1.0, 1.0, 1.0, 1.0, 1.0, 1.0, 1.0, 1.0, 1.0, 1.0, 1.0, 1.0, 1.0, 1.0, 1.0, 1.0, 1.0, 1.0, 1.0, 1.0, 1.0, 1.0, 1.0, 1.0, 1.0, 1.0, 1.0, 1.0, 1.0, 1.0, 1.0, 1.0, 1.0, 1.0, 1.0, 1.0, 1.0, 1.0, 1.0, 1.0, 1.0, 1.0, 1.0, 1.0, 1.0, 1.0, 1.0, 1.0, 1.0, 1.0, 1.0, 1.0, 1.0, 1.0, 1.0, 1.0, 1.0, 1.0, 1.0, 1.0, 1.0, 1.0, 1.0, 1.0, 1.0, 1.0, 1.0, 1.0, 1.0, 1.0, 1.0, 1.0, 1.0, 1.0, 1.0, 1.0, 1.0, 1.0, 1.0, 1.0, 1.0, 1.0, 1.0, 1.0, 1.0, 1.0, 1.0, 1.0, 1.0, 1.0, 1.0, 1.0, 1.0, 1.0, 1.0, 1.0, 1.0, 1.0, 1.0, 1.0, 1.0, 1.0, 1.0, 1.0, 1.0, 1.0, 1.0, 1.0, 1.0, 1.0, 1.0, 1.0, 1.0, 1.0, 1.0, 1.0, 1.0, 1.0, 1.0, 1.0, 1.0, 1.0, 1.0, 1.0, 1.0, 1.0, 1.0, 1.0, 1.0, 1.0, 1.0, 1.0, 1.0, 1.0, 1.0, 1.0, 1.0, 1.0, 1.0, 1.0, 1.0, 1.0, 1.0, 1.0, 1.0, 1.0, 1.0, 1.0, 1.0, 1.0, 1.0, 1.0, 1.0, 1.0, 1.0, 1.0, 1.0, 1.0, 1.0, 1.0, 1.0, 1.0, 1.0, 1.0, 1.0, 1.0, 1.0, 1.0, 1.0, 1.0, 1.0, 1.0, 1.0, 1.0, 1.0, 1.0, 1.0, 1.0, 1.0, 1.0, 1.0, 1.0, 1.0, 1.0, 1.0, 1.0, 1.0, 1.0, 1.0, 1.0, 1.0, 1.0, 1.0, 1.0, 1.0, 1.0, 1.0, 1.0, 1.0, 1.0, 1.0, 1.0, 1.0, 1.0, 1.0, 1.0, 1.0, 1.0, 1.0, 1.0, 1.0, 1.0, 1.0, 1.0, 1.0, 1.0, 1.0, 1.0, 1.0, 1.0, 1.0, 1.0, 1.0, 1.0, 1.0, 1.0, 1.0, 1.0, 1.0, 1.0, 1.0, 1.0, 1.0, 1.0, 1.0, 1.0, 1.0, 1.0, 1.0, 1.0, 1.0, 1.0, 1.0, 1.0, 1.0, 1.0, 1.0, 1.0, 1.0, 1.0, 1.0, 1.0, 1.0, 1.0, 1.0, 1.0, 1.0, 1.0, 1.0, 1.0, 1.0, 1.0, 1.0, 1.0, 1.0, 1.0, 1.0, 1.0, 1.0, 1.0, 1.0, 1.0, 1.0, 1.0, 1.0, 1.0, 1.0, 1.0, 1.0, 1.0, 1.0, 1.0, 1.0, 1.0, 1.0, 1.0, 1.0, 1.0, 1.0, 1.0, 1.0, 1.0, 1.0, 1.0, 1.0, 1.0, 1.0, 1.0, 1.0, 1.0, 1.0, 1.0, 1.0, 1.0, 1.0, 1.0, 1.0, 1.0, 1.0, 1.0, 1.0, 1.0, 1.0, 1.0, 1.0, 1.0, 1.0, 1.0, 1.0, 1.0, 1.0, 1.0, 1.0, 1.0, 1.0, 1.0, 1.0, 1.0, 1.0, 1.0, 1.0, 1.0, 1.0, 1.0, 1.0, 1.0, 1.0, 1.0, 1.0, 1.0, 1.0, 1.0, 1.0, 1.0, 1.0, 1.0, 1.0, 1.0, 1.0, 1.0, 1.0, 1.0, 1.0, 1.0, 1.0, 1.0, 1.0, 1.0, 1.0, 1.0, 1.0, 1.0, 1.0, 1.0, 1.0, 1.0, 1.0, 1.0, 1.0, 1.0, 1.0, 1.0, 1.0, 1.0, 1.0, 1.0, 1.0, 1.0, 1.0, 1.0, 1.0, 1.0, 1.0, 1.0, 1.0, 1.0, 1.0, 1.0, 1.0, 1.0, 1.0, 1.0, 1.0, 1.0, 1.0, 1.0, 1.0, 1.0, 1.0, 1.0, 1.0, 1.0, 1.0, 1.0, 1.0, 1.0, 1.0, 1.0, 1.0, 1.0, 1.0, 1.0, 1.0, 1.0, 1.0, 1.0, 1.0, 1.0, 1.0, 1.0, 1.0, 1.0, 1.0, 1.0, 1.0, 1.0, 1.0, 1.0, 1.0, 1.0, 1.0, 1.0, 1.0, 1.0, 1.0, 1.0, 1.0, 1.0, 1.0, 1.0, 1.0, 1.0, 1.0, 1.0, 1.0, 1.0, 1.0, 1.0, 1.0, 1.0, 1.0, 1.0, 1.0, 1.0, 1.0, 1.0, 1.0, 1.0, 1.0, 1.0, 1.0, 1.0, 1.0, 1.0, 1.0, 1.0, 1.0, 1.0, 1.0, 1.0, 1.0, 1.0, 1.0, 1.0, 1.0, 1.0, 1.0, 1.0, 1.0, 1.0, 1.0, 1.0, 1.0, 1.0, 1.0, 1.0, 1.0, 1.0, 1.0, 1.0, 1.0, 1.0, 1.0, 1.0, 1.0, 1.0, 1.0, 1.0, 1.0, 1.0, 1.0, 1.0, 1.0, 1.0, 1.0, 1.0, 1.0, 1.0, 1.0, 1.0, 1.0, 1.0, 1.0, 1.0, 1.0, 1.0, 1.0, 1.0, 1.0, 1.0, 1.0, 1.0, 1.0, 1.0, 1.0, 1.0, 1.0, 1.0, 1.0, 1.0, 1.0, 1.0, 1.0, 1.0, 1.0, 1.0, 1.0, 1.0, 1.0, 1.0, 1.0, 1.0, 1.0, 1.0, 1.0, 1.0, 1.0, 1.0, 1.0, 1.0, 1.0, 1.0, 1.0, 1.0, 1.0, 1.0, 1.0, 1.0, 1.0, 1.0, 1.0, 1.0, 1.0, 1.0, 1.0, 1.0, 1.0, 1.0, 1.0, 1.0, 1.0, 1.0, 1.0, 1.0, 1.0, 1.0, 1.0, 1.0, 1.0, 1.0, 1.0, 1.0, 1.0, 1.0, 1.0, 1.0, 1.0, 1.0, 1.0, 1.0, 1.0, 1.0, 1.0, 1.0, 1.0, 1.0, 1.0, 1.0, 1.0, 1.0, 1.0, 1.0, 1.0, 1.0, 1.0, 1.0, 1.0, 1.0, 1.0, 1.0, 1.0, 1.0, 1.0, 1.0, 1.0, 1.0, 1.0, 1.0, 1.0, 1.0, 1.0, 1.0, 1.0, 1.0])
me_cube.materials.append(mat_skin)
me_cube.materials.append(mat_lips)
me_cube.materials.append(mat_eyes)
me_cube.materials.append(mat_white)
me_cube.materials.append(mat_black)
me_cube.materials.append(mat_hair)
me_cube.use_remesh_preserve_volume = False
me_cube.use_remesh_preserve_attributes = False
me_cube.use_mirror_vertex_groups = False
me_cube.update()
arm_armature = bpy.data.armatures.new('Armature')  # bones are not reproduced

# ---- objects
ob_armature = bpy.data.objects.new('Armature', arm_armature)
ob_cube = bpy.data.objects.new('Cube', me_cube)
ob_lamp = bpy.data.objects.new('Lamp', light_lamp)
ob_camera = bpy.data.objects.new('Camera', cam_camera)

# ---- transforms, parenting, visibility, modifiers, constraints
ob_armature.location = (-0.01102, -0.2947, -0.4803)
ob_armature.scale = (1.161, 1.161, 1.0)
ob_armature.lineart.crease_threshold = 0.0
ob_cube.parent = ob_armature
ob_cube.matrix_parent_inverse = Matrix(((0.8614, 0.0, 0.0, 0.009494), (0.0, 0.8614, 0.0, 0.2538), (0.0, 0.0, 1.0, 0.4803), (0.0, 0.0, 0.0, 1.0)))
ob_cube.location = (0.0, 0.0, 0.0)
ob_cube.lock_rotations_4d = False
ob_cube.empty_display_type = 'ARROWS'
ob_cube.lineart.crease_threshold = 0.0
_vg = ob_cube.vertex_groups.new(name='Hip')
_vg = ob_cube.vertex_groups.new(name='LowerAbdomen')
for _i, _w in zip([123, 124, 125, 126, 127, 128, 134, 135, 136, 137, 138, 139, 140, 141, 142, 143, 144, 145, 146, 155, 156, 252, 253, 254, 255, 256, 257, 258, 259, 260, 261, 262, 263, 264, 265, 266, 267, 268, 269, 270, 271, 272, 273, 274, 275, 276, 277, 278, 279, 280, 281, 282, 283, 284, 285, 286, 287, 288, 289, 290, 291, 292, 293, 294, 295, 296, 297, 298, 299, 300, 301, 302, 303, 304, 305, 306, 307, 308, 309, 311, 312, 313, 314, 315, 316, 317, 318, 319, 320], [0.8199, 0.8273, 0.929, 0.8273, 0.8017, 0.8458, 0.8761, 0.06822, 0.262, 0.6961, 0.7229, 0.2677, 0.06272, 0.09511, 0.07408, 0.08982, 0.4732, 0.2358, 0.343, 0.1201, 0.023, 0.8761, 0.8199, 0.99, 0.929, 0.8017, 0.8458, 0.8761, 0.8199, 0.9982, 0.8017, 0.8435, 0.9249, 0.8273, 0.8761, 0.8199, 0.99, 0.9249, 0.8273, 0.8761, 0.8199, 0.99, 0.9249, 0.8273, 0.8761, 0.8199, 0.99, 0.9249, 0.8273, 0.8761, 0.8199, 0.99, 0.9249, 0.8273, 0.8761, 0.8199, 0.99, 0.9249, 0.8273, 0.8761, 0.9249, 0.8273, 0.8761, 0.9249, 0.836, 0.9001, 0.9044, 0.9058, 0.8951, 0.8938, 0.901, 0.8212, 0.8193, 0.8201, 0.9192, 0.929, 0.929, 0.9192, 0.929, 0.03193, 0.3058, 0.1412, 0.9254, 0.839, 0.8201, 0.8017, 0.929, 0.9192, 0.929]): _vg.add([_i], _w, 'REPLACE')
_vg = ob_cube.vertex_groups.new(name='UpperAbdomen')
for _i, _w in zip([81, 118, 119, 122, 123, 124, 125, 126, 127, 128, 132, 133, 134, 135, 136, 137, 138, 139, 140, 141, 142, 143, 144, 145, 146, 149, 151, 152, 153, 154, 155, 156, 252, 253, 254, 255, 256, 257, 258, 259, 261, 262, 263, 264, 265, 266, 267, 268, 269, 270, 271, 272, 273, 274, 275, 276, 277, 278, 279, 280, 281, 282, 283, 284, 285, 286, 287, 288, 289, 290, 291, 292, 293, 294, 295, 296, 297, 298, 299, 300, 301, 302, 303, 304, 305, 306, 307, 308, 309, 310, 311, 312, 313, 314, 315, 316, 317, 318, 319, 320], [0.02538, 0.08398, 0.2038, 0.04456, 0.1605, 0.1535, 0.06253, 0.1535, 0.181, 0.1456, 0.2083, 0.2084, 0.1099, 0.6527, 0.654, 0.2695, 0.2431, 0.6401, 0.6061, 0.6515, 0.692, 0.657, 0.4624, 0.7005, 0.5857, 0.1633, 0.04792, 0.03241, 0.054, 0.1434, 0.8367, 0.7723, 0.1099, 0.1605, 0.007409, 0.06253, 0.181, 0.1456, 0.1099, 0.1605, 0.181, 0.1474, 0.0662, 0.1535, 0.1099, 0.1605, 0.007409, 0.0662, 0.1535, 0.1099, 0.1605, 0.007409, 0.0662, 0.1535, 0.1099, 0.1605, 0.007409, 0.0662, 0.1535, 0.1099, 0.1605, 0.007409, 0.0662, 0.1535, 0.1099, 0.1605, 0.007409, 0.0662, 0.1535, 0.1099, 0.0662, 0.1535, 0.1099, 0.0662, 0.1534, 0.08834, 0.08446, 0.08327, 0.0929, 0.09407, 0.08753, 0.1653, 0.1669, 0.1662, 0.07127, 0.06253, 0.06253, 0.07127, 0.06253, 0.1722, 0.7583, 0.6588, 0.8118, 0.06958, 0.151, 0.1662, 0.181, 0.06253, 0.07127, 0.06253]): _vg.add([_i], _w, 'REPLACE')
_vg = ob_cube.vertex_groups.new(name='Chest')
for _i, _w in zip([1, 4, 5, 7, 31, 32, 44, 46, 56, 57, 58, 59, 60, 61, 62, 63, 64, 65, 66, 67, 68, 69, 70, 71, 74, 75, 76, 77, 78, 79, 80, 81, 115, 116, 117, 118, 119, 132, 133, 135, 139, 140, 142, 147, 148, 149, 151, 152, 153, 154, 155, 156, 157, 310, 311, 312, 313], [0.06834, 0.03655, 0.008222, 0.08697, 0.09198, 0.1343, 0.09207, 0.006935, 0.06015, 0.008692, 0.03488, 0.004606, 0.05758, 0.09985, 0.08653, 0.01285, 0.01949, 0.03261, 0.07314, 0.007249, 0.02159, 0.05679, 0.004516, 0.06032, 0.07841, 0.07572, 0.0146, 0.6183, 0.6092, 0.7408, 0.223, 0.7349, 0.05642, 0.06177, 0.6803, 0.1155, 0.5937, 0.3134, 0.04012, 0.05561, 0.01287, 0.1358, 0.01663, 0.2527, 0.6537, 0.298, 0.5909, 0.1271, 0.6152, 0.05349, 0.0005987, 0.1288, 0.3111, 0.4676, 0.1092, 0.0004398, 0.0004894]): _vg.add([_i], _w, 'REPLACE')
_vg = ob_cube.vertex_groups.new(name='Neck')
for _i, _w in zip([1, 4, 7, 13, 32, 44, 46, 56, 57, 58, 59, 60, 61, 62, 63, 64, 65, 66, 67, 68, 69, 74, 75, 76, 77, 78, 79, 80, 82, 83, 84, 85, 86, 87, 88, 89, 90, 91, 92, 93, 115, 116, 117, 148, 157], [0.1014, 0.00676, 0.09581, 0.01043, 0.06467, 0.07445, 0.0405, 0.09156, 0.01073, 0.07802, 0.03661, 0.04421, 0.08705, 0.09346, 0.04988, 0.05517, 0.06502, 0.108, 0.04131, 0.05978, 0.1158, 0.07122, 0.04298, 0.05239, 0.06692, 0.1028, 0.063, 0.4058, 0.156, 0.1568, 0.1558, 0.1571, 0.1499, 0.1499, 0.1497, 0.1496, 0.1542, 0.1547, 0.1548, 0.1537, 0.0908, 0.07299, 0.0166, 0.01336, 0.008066]): _vg.add([_i], _w, 'REPLACE')
_vg = ob_cube.vertex_groups.new(name='Head')
for _i, _w in zip([0, 1, 2, 3, 4, 5, 6, 7, 8, 9, 10, 11, 12, 13, 14, 15, 16, 17, 18, 19, 20, 21, 22, 23, 24, 25, 26, 27, 28, 29, 30, 31, 32, 33, 34, 35, 36, 37, 38, 39, 40, 41, 42, 43, 44, 45, 46, 47, 48, 49, 50, 51, 52, 53, 54, 55, 56, 57, 58, 59, 60, 61, 62, 63, 64, 65, 66, 67, 68, 69, 70, 71, 72, 73, 74, 75, 76, 77, 78, 79, 80, 81, 82, 83, 84, 85, 86, 87, 88, 89, 90, 91, 92, 93, 94, 95, 96, 97, 98, 99, 100, 101, 102, 103, 104, 105, 106, 107, 108, 109, 110, 111, 112, 113, 114, 115, 116, 117, 147, 148, 157], [0.9663, 0.808, 0.988, 0.9927, 0.908, 0.9538, 0.978, 0.795, 0.97, 0.9901, 0.9762, 0.9948, 0.9688, 0.944, 0.9705, 0.9956, 0.9828, 0.9773, 0.9934, 0.9908, 0.9864, 0.9908, 0.9534, 0.9667, 0.9644, 0.9884, 0.9546, 0.9576, 0.9638, 0.9652, 0.9571, 0.8591, 0.7693, 0.9864, 0.9898, 0.9889, 0.9869, 0.9788, 0.9742, 0.9827, 0.9875, 0.9876, 0.9879, 0.9829, 0.7907, 0.9858, 0.9174, 0.9822, 0.9898, 0.9942, 0.9889, 0.9946, 0.9917, 0.9955, 0.9933, 0.9953, 0.8318, 0.9278, 0.8658, 0.9201, 0.8678, 0.7883, 0.7936, 0.9091, 0.8996, 0.8816, 0.7995, 0.9165, 0.8932, 0.809, 0.9514, 0.9068, 0.9946, 0.9916, 0.8182, 0.8426, 0.9052, 0.1301, 0.1426, 0.08497, 0.1712, 0.0489, 0.844, 0.8432, 0.8442, 0.8429, 0.8501, 0.8501, 0.8503, 0.8504, 0.8458, 0.8453, 0.8452, 0.8463, 0.9632, 0.971, 0.9768, 0.9706, 0.9851, 0.9825, 0.9841, 0.9678, 0.9755, 0.9668, 0.9713, 0.9765, 0.971, 0.9842, 0.9822, 0.983, 0.9832, 0.9716, 0.9761, 0.9816, 0.9815, 0.8336, 0.8417, 0.03896, 8.75e-05, 0.03403, 0.05432]): _vg.add([_i], _w, 'REPLACE')
_vg = ob_cube.vertex_groups.new(name='RightShoulder')
for _i, _w in zip([132, 135, 140, 149, 151, 153], [0.2347, 0.02017, 0.1007, 0.1723, 0.04003, 0.05305]): _vg.add([_i], _w, 'REPLACE')
_vg = ob_cube.vertex_groups.new(name='RightUpperArm')
_vg = ob_cube.vertex_groups.new(name='RightForeArm')
_vg = ob_cube.vertex_groups.new(name='LeftShoulder')
for _i, _w in zip([31, 32, 44, 75, 77, 78, 79, 80, 81, 117, 118, 119, 120, 121, 122, 129, 130, 131, 132, 133, 135, 136, 139, 140, 141, 142, 143, 144, 145, 146, 147, 148, 149, 150, 151, 152, 153, 154, 156, 157, 159, 160, 163, 185, 186, 310, 311, 313], [0.0013, 0.004787, 0.004583, 0.001149, 0.1656, 0.1118, 0.1255, 0.1212, 0.1444, 0.1951, 0.7649, 0.1757, 0.2828, 0.8918, 0.8718, 0.5018, 0.7883, 0.9017, 0.2161, 0.6874, 0.1861, 0.05567, 0.02489, 0.0934, 0.2182, 0.189, 0.2117, 0.05136, 0.04629, 0.05533, 0.5683, 0.2245, 0.3396, 0.8482, 0.2757, 0.7808, 0.2364, 0.7531, 0.05762, 0.5389, 0.06482, 0.08721, 0.006386, 0.08162, 0.1856, 0.3311, 0.08058, 0.008453]): _vg.add([_i], _w, 'REPLACE')
_vg = ob_cube.vertex_groups.new(name='LeftUpperArm')
_vg.add([158, 159, 160, 161, 162, 163, 164, 165, 166, 167, 168, 169, 170, 175, 176], 1.0, 'REPLACE')
_vg = ob_cube.vertex_groups.new(name='LeftForeArm')
_vg.add([171, 172, 173, 174, 177, 178, 179, 180, 181], 1.0, 'REPLACE')
_vg = ob_cube.vertex_groups.new(name='RightWrist')
_vg = ob_cube.vertex_groups.new(name='RightHandJoint1')
_vg = ob_cube.vertex_groups.new(name='RightHandJoint2')
_vg = ob_cube.vertex_groups.new(name='RightThumb')
_vg = ob_cube.vertex_groups.new(name='LeftWrist')
_vg.add([183, 184, 187, 190, 191, 198, 202, 203, 208, 211, 212, 218, 220, 221, 222, 223, 224, 225, 226, 242, 243, 244, 245, 246, 251], 1.0, 'REPLACE')
_vg = ob_cube.vertex_groups.new(name='LeftHandJoint1')
_vg.add([217, 227, 228, 229, 230, 231, 232, 233, 234, 235, 236, 237, 238, 239, 240, 241], 1.0, 'REPLACE')
_vg = ob_cube.vertex_groups.new(name='LeftHandJoint2')
_vg.add([192, 193, 194, 195, 197, 199, 200, 201, 207, 209, 210, 213, 214, 215, 216, 219], 1.0, 'REPLACE')
_vg = ob_cube.vertex_groups.new(name='LeftThumb')
_vg.add([247, 248, 249, 250], 1.0, 'REPLACE')
_vg = ob_cube.vertex_groups.new(name='RightLowerThumb')
_vg = ob_cube.vertex_groups.new(name='RightHand')
_vg = ob_cube.vertex_groups.new(name='LeftLowerThumb')
_vg.add([182, 188, 196, 204, 205, 206], 1.0, 'REPLACE')
_vg = ob_cube.vertex_groups.new(name='LeftHand')
_vg.add([188, 189, 190, 226, 242], 1.0, 'REPLACE')
_m = ob_cube.modifiers.new('Mirror', 'MIRROR')
_m.use_clip = True
_m = ob_cube.modifiers.new('Armature', 'ARMATURE')
_m.object = ob_armature
ob_lamp.location = (4.076, 1.005, 5.904)
ob_lamp.rotation_euler = (0.6503, 0.05522, 1.866)
ob_lamp.lock_rotations_4d = False
ob_lamp.empty_display_type = 'ARROWS'
ob_lamp.color = (0.0, 0.0, 0.0, 0.0)
ob_lamp.lineart.crease_threshold = 0.0
ob_camera.location = (7.481, -6.508, 5.344)
ob_camera.rotation_euler = (1.109, 0.0, 0.8149)
ob_camera.lock_rotations_4d = False
ob_camera.empty_display_type = 'ARROWS'
ob_camera.color = (0.0, 0.0, 0.0, 0.0)
ob_camera.display_type = 'WIRE'
ob_camera.lineart.crease_threshold = 0.0

# ---- collection membership
col_collection_1.objects.link(ob_armature)
col_collection_1.objects.link(ob_cube)
col_collection_1.objects.link(ob_lamp)
col_collection_1.objects.link(ob_camera)

# ---- scene / render settings (as saved in the file)
scene.camera = ob_camera
scene.frame_start = 1; scene.frame_end = 250; scene.frame_set(25)
scene.render.engine = 'BLENDER_EEVEE_NEXT'
scene.render.resolution_percentage = 50
scene.render.dither_intensity = 0.0
scene.cycles.use_denoising = False
scene.cycles.samples = 128
scene.cycles.sampling_pattern = 'TABULATED_SOBOL'
scene.cycles.light_sampling_threshold = 0.0
scene.cycles.use_adaptive_sampling = False
scene.cycles.use_light_tree = False
scene.cycles.blur_glossy = 0.0
scene.cycles.sample_clamp_indirect = 0.0
scene.view_settings.view_transform = 'Standard'
bpy.context.view_layer.update()
